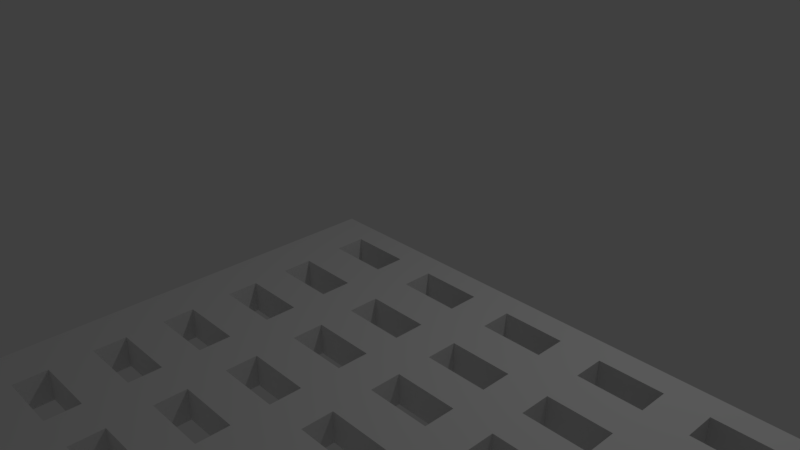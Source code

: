 # Source: James_Metal_Grate.blend  (saved by Blender 2.78.0; exported with 4.5.12 LTS)
import bpy
from mathutils import Matrix  # noqa: F401  (used for matrix-valued properties, if any)

bpy.ops.wm.read_factory_settings(use_empty=True)
scene = bpy.context.scene
scene.name = 'Scene'

# ---- collections
col_collection_1 = bpy.data.collections.new('Collection 1'); scene.collection.children.link(col_collection_1)

# ---- materials (node trees are filled in below, after node groups)
mat_material = bpy.data.materials.new('Material')
mat_material.alpha_threshold = 0.0
mat_material.use_transparent_shadow = False
mat_material.roughness = 0.5

# ---- material node trees

# ---- world
world_world = bpy.data.worlds.new('World'); scene.world = world_world
world_world.color = (0.05088, 0.05088, 0.05088)
world_world.use_sun_shadow = False
world_world.sun_shadow_jitter_overblur = 0.0
world_world.cycles.sampling_method = 'MANUAL'

# ---- cameras
cam_camera = bpy.data.cameras.new('Camera')
cam_camera.clip_end = 100.0
cam_camera.lens = 35.0
cam_camera.sensor_width = 32.0
cam_camera.sensor_height = 18.0
cam_camera.ortho_scale = 7.314
cam_camera.dof.focus_distance = 0.0
cam_camera.dof.aperture_fstop = 128.0

# ---- lights
light_lamp = bpy.data.lights.new('Lamp', 'POINT')
light_lamp.transmission_factor = 0.0
light_lamp.cutoff_distance = 30.0
light_lamp.energy = 100.0
light_lamp.shadow_buffer_clip_start = 1.001
light_lamp.shadow_soft_size = 0.1
light_lamp.shadow_maximum_resolution = 0.006
light_lamp.use_absolute_resolution = True

# ---- meshes
me_brick_mold_63_4x55_3x3mm_high_quality_infill_soild__1 = bpy.data.meshes.new('Brick MOLD 63.4x55.3x3mm High Quality infill soild (1)')
me_brick_mold_63_4x55_3x3mm_high_quality_infill_soild__1.from_pydata([(-56.09, 51.33, 3.0), (-52.6, 45.1, 3.0), (-52.6, 48.1, 3.0), (-46.6, 48.1, 3.0), (-42.68, 51.33, 3.0), (-46.6, 45.1, 3.0), (-42.68, 48.1, 3.0), (-36.68, 48.1, 3.0), (-32.76, 48.1, 3.0), (-24.37, 51.33, 3.0), (-56.09, 51.33, 1.5), (-3.0, 51.33, 3.0), (7.344, 51.33, 3.0), (7.344, 51.33, 0.0), (-24.37, 51.33, 0.0), (-56.09, 51.33, 0.0), (-56.09, 23.69, 0.0), (-56.09, -3.963, 1.5), (-56.09, -3.963, 0.0), (7.344, -3.963, 3.0), (3.0, -3.963, 3.0), (-3.0, -1.5, 3.0), (3.0, -1.5, 3.0), (3.0, -1.5, 0.0), (-3.0, -1.5, 0.0), (-6.92, -1.5, 0.0), (3.0, -3.963, 0.0), (-16.84, -1.5, 0.0), (-12.92, -1.5, 0.0), (-12.92, -1.5, 3.0), (-6.92, -1.5, 3.0), (-16.84, -1.5, 3.0), (-22.84, -1.5, 3.0), (-26.76, -1.5, 3.0), (-32.76, -1.5, 3.0), (-36.68, -1.5, 3.0), (-56.09, -3.963, 3.0), (-46.6, -1.5, 3.0), (-42.68, -1.5, 3.0), (-42.68, 1.5, 3.0), (-46.6, 1.5, 3.0), (-46.6, 5.33, 3.0), (-42.68, 5.33, 3.0), (-46.6, 8.33, 3.0), (-42.68, 8.33, 3.0), (-46.6, 11.71, 3.0), (-42.68, 11.71, 3.0), (-42.68, 14.71, 3.0), (-42.68, 11.71, 0.0), (-42.68, 14.71, 0.0), (-46.6, 11.71, 0.0), (-46.6, 14.71, 0.0), (-42.68, 18.54, 0.0), (-46.6, 18.54, 0.0), (-46.6, 21.54, 0.0), (-42.68, 21.54, 0.0), (-46.6, 25.06, 0.0), (-42.68, 25.06, 0.0), (-46.6, 28.06, 0.0), (-46.6, 31.89, 0.0), (-42.68, 28.06, 0.0), (-42.68, 28.06, 3.0), (-42.68, 25.06, 3.0), (-46.6, 25.06, 3.0), (-52.6, 25.06, 3.0), (-52.6, 21.54, 3.0), (-46.6, 21.54, 3.0), (-42.68, 21.54, 3.0), (-36.68, 25.06, 3.0), (-36.68, 21.54, 3.0), (-36.68, 21.54, 0.0), (-36.68, 18.54, 3.0), (-32.76, 21.54, 3.0), (-32.76, 18.54, 3.0), (-36.68, 14.71, 3.0), (-42.68, 18.54, 3.0), (-46.6, 14.71, 3.0), (-46.6, 18.54, 3.0), (-52.6, 18.54, 3.0), (-52.6, 14.71, 3.0), (-52.6, 14.71, 0.0), (-52.6, 18.54, 0.0), (-52.6, 21.54, 0.0), (-52.6, 25.06, 0.0), (-52.6, 28.06, 0.0), (-52.6, 28.06, 3.0), (-52.6, 38.27, 3.0), (-52.6, 41.27, 3.0), (-52.6, 38.27, 0.0), (-52.6, 41.27, 0.0), (-52.6, 48.1, 0.0), (-52.6, 34.89, 0.0), (-46.6, 38.27, 0.0), (-46.6, 34.89, 0.0), (-42.68, 38.27, 0.0), (-42.68, 34.89, 0.0), (-42.68, 31.89, 0.0), (-42.68, 34.89, 3.0), (-42.68, 31.89, 3.0), (-46.6, 34.89, 3.0), (-46.6, 31.89, 3.0), (-46.6, 28.06, 3.0), (-52.6, 31.89, 3.0), (-52.6, 31.89, 0.0), (-52.6, 34.89, 3.0), (-46.6, 38.27, 3.0), (-46.6, 41.27, 0.0), (-42.68, 41.27, 0.0), (-42.68, 45.1, 0.0), (-46.6, 45.1, 0.0), (-46.6, 48.1, 0.0), (-42.68, 48.1, 0.0), (-36.68, 48.1, 0.0), (-36.68, 45.1, 3.0), (-36.68, 45.1, 0.0), (-32.76, 48.1, 0.0), (-32.76, 45.1, 0.0), (-36.68, 41.27, 0.0), (-26.76, 45.1, 0.0), (-32.76, 41.27, 0.0), (-26.76, 41.27, 0.0), (-22.84, 46.1, 0.0), (-26.76, 34.89, 0.0), (-26.76, 38.27, 0.0), (-32.76, 38.27, 0.0), (-32.76, 34.89, 0.0), (-32.76, 31.89, 0.0), (-36.68, 34.89, 0.0), (-36.68, 31.89, 0.0), (-36.68, 31.89, 3.0), (-36.68, 34.89, 3.0), (-32.76, 38.27, 3.0), (-36.68, 38.27, 3.0), (-42.68, 38.27, 3.0), (-46.6, 41.27, 3.0), (-42.68, 41.27, 3.0), (-42.68, 45.1, 3.0), (-52.6, 45.1, 0.0), (-36.68, 41.27, 3.0), (-32.76, 45.1, 3.0), (-36.68, 38.27, 0.0), (-32.76, 41.27, 3.0), (-26.76, 41.27, 3.0), (-26.76, 45.1, 3.0), (-25.71, 38.27, 3.0), (-26.76, 38.27, 3.0), (-26.76, 34.89, 3.0), (-26.76, 31.89, 3.0), (-26.76, 28.06, 3.0), (-22.84, 34.89, 3.0), (-26.76, 25.06, 3.0), (-26.76, 25.06, 0.0), (-32.76, 25.06, 3.0), (-24.37, 23.69, 3.0), (-26.76, 21.54, 3.0), (-26.76, 18.54, 3.0), (-22.84, 18.54, 3.0), (-22.84, 21.54, 3.0), (-22.84, 25.06, 3.0), (-22.84, 28.06, 3.0), (-22.84, 25.06, 0.0), (-22.84, 28.06, 0.0), (-22.84, 21.54, 0.0), (-16.84, 21.54, 0.0), (-16.84, 21.54, 3.0), (-16.84, 18.54, 3.0), (-12.92, 21.54, 3.0), (-12.92, 25.06, 3.0), (-16.84, 25.06, 3.0), (-12.92, 28.06, 3.0), (-16.84, 28.06, 3.0), (-6.92, 28.06, 3.0), (-12.92, 31.89, 3.0), (-16.84, 31.89, 3.0), (-16.84, 34.89, 3.0), (-12.92, 34.89, 3.0), (-16.84, 38.27, 3.0), (-12.92, 38.27, 3.0), (-16.84, 41.27, 3.0), (-12.92, 41.27, 3.0), (-12.92, 45.1, 3.0), (-6.92, 41.27, 3.0), (-6.92, 45.1, 3.0), (-3.0, 45.1, 3.0), (-3.0, 48.1, 3.0), (-6.92, 48.1, 3.0), (-6.92, 48.1, 0.0), (-6.92, 45.1, 0.0), (-3.0, 51.33, 0.0), (-16.84, 48.1, 0.0), (-12.92, 48.1, 0.0), (-16.84, 45.1, 0.0), (-12.92, 45.1, 0.0), (-16.84, 41.27, 0.0), (-12.92, 41.27, 0.0), (-12.92, 38.27, 0.0), (-16.84, 38.27, 0.0), (-16.84, 31.89, 0.0), (-12.92, 34.89, 0.0), (-12.92, 31.89, 0.0), (-6.92, 28.06, 0.0), (-12.92, 28.06, 0.0), (-16.84, 25.06, 0.0), (-12.92, 25.06, 0.0), (-11.42, 21.54, 0.0), (-6.92, 25.06, 0.0), (-3.0, 25.06, 0.0), (-3.0, 21.54, 0.0), (-6.92, 21.54, 0.0), (-6.92, 18.54, 0.0), (-3.0, 18.54, 0.0), (-6.92, 14.71, 0.0), (-6.92, 11.71, 0.0), (-3.0, 14.71, 0.0), (-6.92, 8.33, 0.0), (-12.92, 8.33, 0.0), (-12.92, 11.71, 0.0), (-16.84, 8.33, 0.0), (-16.84, 11.71, 0.0), (-16.84, 14.71, 0.0), (-12.92, 14.71, 0.0), (-12.92, 13.96, 3.0), (-12.92, 11.71, 3.0), (-12.92, 14.71, 3.0), (-16.84, 14.71, 3.0), (-16.84, 11.71, 3.0), (-22.84, 14.71, 0.0), (-22.84, 18.54, 0.0), (-16.84, 18.54, 0.0), (-12.92, 18.54, 0.0), (-12.92, 21.54, 0.0), (-6.92, 21.54, 3.0), (-3.0, 21.54, 3.0), (3.0, 21.54, 3.0), (-6.92, 25.06, 3.0), (-3.0, 25.06, 3.0), (-3.0, 28.06, 3.0), (-6.92, 31.89, 3.0), (3.0, 28.06, 3.0), (-3.0, 31.89, 3.0), (-6.92, 34.89, 3.0), (-3.0, 34.89, 3.0), (-3.0, 38.27, 3.0), (-3.0, 41.27, 3.0), (-6.92, 38.27, 3.0), (-6.92, 38.27, 0.0), (-6.92, 41.27, 0.0), (-6.92, 34.89, 0.0), (-6.92, 31.89, 0.0), (-3.0, 28.06, 0.0), (-3.0, 31.89, 0.0), (3.0, 28.06, 0.0), (3.0, 25.06, 3.0), (7.344, 23.69, 3.0), (3.0, 31.89, 3.0), (3.0, 34.89, 3.0), (3.0, 34.89, 0.0), (3.0, 31.89, 0.0), (7.344, 23.69, 0.0), (3.0, 38.27, 0.0), (3.0, 41.27, 0.0), (3.0, 45.1, 0.0), (3.0, 48.1, 0.0), (-3.0, 48.1, 0.0), (3.0, 48.1, 3.0), (-3.0, 45.1, 0.0), (-3.0, 41.27, 0.0), (-3.0, 38.27, 0.0), (-3.0, 34.89, 0.0), (3.0, 41.27, 3.0), (3.0, 45.1, 3.0), (3.0, 38.27, 3.0), (7.344, -3.963, 1.5), (7.344, -3.963, 0.0), (-24.37, -3.963, 0.0), (3.0, 1.5, 3.0), (3.0, 5.33, 3.0), (-3.0, 5.33, 3.0), (-6.92, 5.33, 3.0), (-3.0, 1.5, 3.0), (-12.92, 5.33, 3.0), (-12.92, 1.5, 3.0), (-6.92, 1.5, 3.0), (-6.92, 1.5, 0.0), (-12.92, 1.5, 0.0), (-16.84, 5.33, 0.0), (-12.92, 5.33, 0.0), (-12.92, 8.33, 3.0), (-16.84, 8.33, 3.0), (-16.84, 5.33, 3.0), (-22.84, 5.33, 3.0), (-16.84, 1.5, 3.0), (-16.84, 1.5, 0.0), (-18.34, -1.5, 3.0), (-22.84, -1.5, 0.0), (-26.76, -1.5, 0.0), (-32.76, -1.5, 0.0), (-32.76, 1.5, 3.0), (-32.76, 1.5, 0.0), (-36.68, 1.5, 0.0), (-36.68, 5.33, 0.0), (-32.76, 5.33, 0.0), (-26.76, 1.5, 0.0), (-26.76, 1.5, 3.0), (-26.76, 5.33, 3.0), (-32.76, 5.33, 3.0), (-36.68, 1.5, 3.0), (-36.68, 5.33, 3.0), (-42.68, 5.33, 0.0), (-42.68, 1.5, 0.0), (-46.6, 1.5, 0.0), (-42.68, -1.5, 0.0), (-46.6, -1.5, 0.0), (-52.6, -1.5, 0.0), (-52.6, -1.5, 3.0), (-52.6, 1.5, 3.0), (-51.54, 5.33, 3.0), (-52.6, 5.33, 3.0), (-56.09, -1.5, 3.0), (-56.09, 23.69, 3.0), (-52.6, 11.71, 3.0), (-52.6, 8.33, 3.0), (-52.6, 11.71, 0.0), (-52.6, 8.33, 0.0), (-52.6, 5.33, 0.0), (-46.6, 8.33, 0.0), (-46.6, 5.33, 0.0), (-42.68, 8.33, 0.0), (-52.6, 1.5, 0.0), (-36.68, 8.33, 3.0), (-36.68, 8.33, 0.0), (-36.68, 11.71, 0.0), (-32.76, 8.33, 0.0), (-32.76, 14.71, 0.0), (-32.76, 11.71, 0.0), (-26.76, 11.71, 0.0), (-26.76, 8.33, 0.0), (-22.84, 5.33, 0.0), (-22.84, 11.71, 0.0), (-22.84, 8.33, 0.0), (-22.84, 8.33, 3.0), (-22.84, 1.5, 3.0), (-22.84, 11.71, 3.0), (-22.84, 14.71, 3.0), (-12.92, 18.54, 3.0), (-6.92, 14.71, 3.0), (-6.92, 18.54, 3.0), (-3.0, 18.54, 3.0), (3.0, 18.54, 0.0), (3.0, 14.71, 0.0), (3.0, 21.54, 0.0), (3.0, 18.54, 3.0), (3.0, 14.71, 3.0), (3.0, 11.71, 3.0), (3.0, 8.33, 3.0), (-3.0, 11.71, 3.0), (-3.0, 8.33, 3.0), (-6.92, 11.71, 3.0), (-3.0, 14.71, 3.0), (-3.0, 11.71, 0.0), (3.0, 11.71, 0.0), (-3.0, 8.33, 0.0), (3.0, 8.33, 0.0), (3.0, 5.33, 0.0), (3.0, 1.5, 0.0), (-3.0, 5.33, 0.0), (-3.0, 1.5, 0.0), (-6.92, 5.33, 0.0), (-6.92, 8.33, 3.0), (-8.419, 11.71, 3.0), (3.0, 25.06, 0.0), (-21.34, 5.33, 0.0), (-22.84, 1.5, 0.0), (-26.76, 21.54, 0.0), (-26.76, 18.54, 0.0), (-32.76, 18.54, 0.0), (-36.68, 14.71, 0.0), (-36.68, 11.71, 3.0), (-32.76, 14.71, 3.0), (-26.76, 14.71, 3.0), (-26.76, 11.71, 3.0), (-26.76, 14.71, 0.0), (-32.76, 11.71, 3.0), (-26.76, 8.33, 3.0), (-26.76, 5.33, 0.0), (-32.76, 8.33, 3.0), (-32.76, 20.79, 3.0), (-32.76, 21.54, 0.0), (-36.68, 18.54, 0.0), (-32.76, 25.06, 0.0), (-22.84, 34.89, 0.0), (-22.84, 31.89, 0.0), (-16.84, 28.06, 0.0), (-22.84, 31.89, 3.0), (-22.84, 38.27, 3.0), (-16.84, 34.89, 0.0), (-22.84, 38.27, 0.0), (-22.84, 41.27, 3.0), (-22.84, 45.1, 3.0), (-16.84, 45.1, 3.0), (-22.84, 45.1, 0.0), (-22.84, 41.27, 0.0), (-22.84, 48.1, 3.0), (-22.84, 48.1, 0.0), (-26.76, 48.1, 0.0), (-26.76, 48.1, 3.0), (-16.84, 48.1, 3.0), (-12.92, 48.1, 3.0), (-26.76, 31.89, 0.0), (-26.76, 28.06, 0.0), (-32.76, 31.89, 3.0), (-32.76, 34.89, 3.0), (-32.76, 28.06, 3.0), (-32.76, 28.06, 0.0), (-36.68, 28.06, 0.0), (-36.68, 25.06, 0.0), (-36.68, 28.06, 3.0), (-36.68, -1.5, 0.0)], [], [(0, 1, 2), (0, 2, 3), (4, 0, 3), (3, 5, 4), (5, 6, 4), (6, 7, 4), (7, 8, 4), (4, 8, 9), (10, 4, 9), (10, 9, 11), (10, 11, 12), (12, 13, 10), (13, 14, 10), (10, 14, 15), (10, 15, 16), (17, 10, 16), (17, 16, 18), (18, 19, 17), (20, 17, 19), (21, 20, 19), (19, 22, 21), (22, 23, 21), (24, 21, 23), (25, 24, 23), (23, 26, 25), (25, 26, 27), (25, 27, 28), (28, 29, 25), (30, 25, 29), (30, 29, 31), (31, 20, 30), (31, 32, 20), (32, 33, 20), (33, 34, 20), (20, 34, 35), (20, 35, 36), (37, 36, 35), (35, 38, 37), (38, 39, 37), (40, 37, 39), (41, 40, 39), (39, 42, 41), (43, 41, 42), (42, 44, 43), (45, 43, 44), (44, 46, 45), (47, 45, 46), (46, 48, 47), (49, 47, 48), (49, 48, 50), (50, 51, 49), (52, 49, 51), (51, 53, 52), (53, 54, 52), (55, 52, 54), (54, 56, 55), (57, 55, 56), (56, 58, 57), (58, 59, 57), (59, 60, 57), (60, 61, 57), (62, 57, 61), (62, 61, 63), (63, 64, 62), (64, 65, 62), (62, 65, 66), (62, 66, 67), (62, 67, 68), (69, 68, 67), (67, 55, 69), (70, 69, 55), (69, 70, 71), (72, 69, 71), (73, 72, 71), (74, 73, 71), (71, 75, 74), (47, 74, 75), (47, 75, 76), (76, 75, 77), (77, 78, 76), (76, 78, 79), (79, 80, 76), (51, 76, 80), (51, 80, 81), (81, 80, 16), (82, 81, 16), (16, 56, 82), (83, 56, 16), (84, 83, 16), (84, 85, 83), (64, 83, 85), (85, 86, 64), (0, 64, 86), (0, 86, 87), (86, 88, 87), (89, 87, 88), (90, 89, 88), (15, 90, 88), (91, 15, 88), (88, 92, 91), (93, 91, 92), (93, 92, 94), (59, 93, 94), (59, 94, 95), (59, 95, 96), (95, 97, 96), (98, 96, 97), (98, 97, 99), (99, 100, 98), (61, 98, 100), (100, 101, 61), (100, 102, 101), (102, 85, 101), (100, 59, 102), (103, 102, 59), (102, 103, 104), (102, 104, 86), (105, 86, 104), (104, 99, 105), (104, 91, 99), (105, 92, 86), (92, 105, 106), (92, 106, 107), (108, 107, 106), (106, 109, 108), (109, 110, 108), (111, 108, 110), (110, 15, 111), (111, 15, 112), (112, 7, 111), (7, 112, 113), (114, 113, 112), (114, 112, 115), (115, 116, 114), (117, 114, 116), (116, 118, 117), (119, 117, 118), (120, 119, 118), (118, 121, 120), (120, 121, 122), (123, 120, 122), (124, 123, 122), (122, 125, 124), (125, 126, 124), (127, 124, 126), (126, 128, 127), (128, 129, 127), (130, 127, 129), (130, 129, 131), (131, 132, 130), (132, 133, 130), (133, 105, 130), (105, 97, 130), (134, 105, 133), (133, 135, 134), (87, 134, 135), (87, 135, 136), (87, 136, 5), (5, 1, 87), (5, 109, 1), (137, 1, 109), (137, 109, 89), (135, 138, 136), (113, 136, 138), (138, 139, 113), (113, 139, 8), (139, 116, 8), (138, 132, 139), (138, 117, 132), (140, 132, 117), (117, 138, 107), (135, 107, 138), (107, 135, 94), (133, 94, 135), (94, 133, 140), (140, 124, 94), (124, 140, 119), (119, 141, 124), (131, 124, 141), (139, 131, 141), (141, 142, 139), (143, 139, 142), (144, 143, 142), (142, 145, 144), (144, 145, 146), (146, 147, 144), (144, 147, 148), (149, 144, 148), (150, 149, 148), (148, 151, 150), (150, 151, 152), (72, 150, 152), (150, 72, 153), (72, 154, 153), (154, 155, 153), (155, 156, 153), (153, 156, 157), (157, 158, 153), (159, 153, 158), (158, 160, 159), (161, 159, 160), (162, 161, 160), (160, 163, 162), (163, 164, 162), (157, 162, 164), (164, 163, 165), (164, 165, 166), (166, 167, 164), (168, 164, 167), (167, 169, 168), (170, 168, 169), (170, 169, 171), (171, 172, 170), (173, 170, 172), (174, 173, 172), (172, 175, 174), (176, 174, 175), (175, 177, 176), (178, 176, 177), (177, 179, 178), (180, 178, 179), (180, 179, 181), (182, 180, 181), (181, 183, 182), (183, 184, 182), (182, 184, 185), (185, 186, 182), (187, 182, 186), (188, 187, 186), (189, 188, 186), (189, 186, 190), (191, 189, 190), (190, 192, 191), (193, 191, 192), (192, 194, 193), (193, 194, 195), (196, 193, 195), (197, 196, 195), (195, 198, 197), (197, 198, 199), (199, 200, 197), (200, 201, 197), (202, 197, 201), (201, 203, 202), (160, 202, 203), (203, 204, 160), (204, 203, 205), (204, 205, 206), (206, 207, 204), (208, 204, 207), (209, 208, 207), (207, 210, 209), (211, 209, 210), (212, 211, 210), (212, 210, 213), (212, 213, 214), (212, 214, 215), (216, 212, 215), (216, 215, 217), (217, 218, 216), (218, 219, 216), (219, 220, 216), (220, 221, 216), (222, 216, 221), (222, 221, 223), (222, 223, 224), (225, 222, 224), (224, 219, 225), (219, 224, 226), (219, 226, 227), (227, 228, 219), (219, 228, 209), (229, 209, 228), (228, 163, 229), (230, 229, 163), (163, 204, 230), (204, 231, 230), (166, 230, 231), (166, 231, 232), (232, 233, 166), (234, 166, 233), (233, 235, 234), (235, 236, 234), (171, 234, 236), (171, 236, 237), (236, 238, 237), (238, 239, 237), (240, 237, 239), (239, 241, 240), (240, 241, 242), (242, 243, 240), (243, 244, 240), (244, 177, 240), (244, 245, 177), (195, 177, 245), (245, 244, 246), (246, 247, 245), (247, 198, 245), (247, 175, 198), (175, 247, 240), (248, 240, 247), (249, 248, 247), (249, 247, 250), (250, 251, 249), (251, 238, 249), (238, 251, 252), (238, 252, 253), (253, 12, 238), (12, 254, 238), (12, 255, 254), (255, 256, 254), (257, 254, 256), (258, 257, 256), (258, 256, 259), (258, 259, 260), (258, 260, 261), (258, 261, 262), (13, 258, 262), (262, 263, 13), (188, 13, 263), (262, 264, 263), (184, 263, 264), (263, 184, 265), (187, 263, 265), (194, 187, 265), (246, 194, 265), (265, 266, 246), (250, 246, 266), (266, 267, 250), (250, 267, 268), (268, 241, 250), (241, 268, 255), (256, 268, 267), (266, 243, 267), (243, 266, 269), (243, 269, 183), (270, 183, 269), (12, 270, 269), (12, 269, 271), (269, 260, 271), (264, 270, 12), (270, 265, 183), (265, 270, 261), (260, 269, 266), (266, 265, 261), (246, 181, 194), (264, 262, 270), (258, 13, 272), (273, 258, 272), (272, 26, 273), (272, 274, 26), (274, 272, 19), (19, 272, 253), (19, 253, 275), (253, 276, 275), (276, 277, 275), (277, 278, 275), (279, 275, 278), (279, 278, 280), (280, 281, 279), (281, 282, 279), (279, 282, 21), (282, 30, 21), (282, 283, 30), (283, 282, 284), (283, 284, 285), (286, 283, 285), (215, 286, 285), (215, 287, 286), (280, 286, 287), (280, 287, 288), (288, 289, 280), (288, 285, 289), (289, 285, 290), (289, 290, 291), (291, 31, 289), (289, 31, 281), (291, 292, 31), (27, 31, 292), (31, 27, 293), (293, 27, 32), (294, 32, 27), (274, 294, 27), (295, 294, 274), (274, 296, 295), (296, 34, 295), (34, 296, 297), (298, 297, 296), (298, 296, 299), (299, 300, 298), (300, 301, 298), (298, 301, 302), (302, 303, 298), (303, 302, 33), (303, 33, 304), (304, 305, 303), (305, 297, 303), (306, 297, 305), (306, 305, 307), (306, 307, 42), (307, 300, 42), (308, 42, 300), (309, 308, 300), (310, 308, 309), (309, 311, 310), (312, 310, 311), (311, 18, 312), (18, 313, 312), (313, 314, 312), (37, 312, 314), (314, 313, 315), (36, 314, 315), (36, 315, 316), (316, 317, 36), (318, 36, 317), (318, 317, 319), (17, 318, 319), (17, 319, 0), (320, 319, 317), (317, 321, 320), (45, 320, 321), (45, 50, 320), (322, 320, 50), (322, 50, 323), (324, 322, 323), (323, 321, 324), (321, 323, 43), (325, 43, 323), (326, 43, 325), (326, 325, 327), (327, 308, 326), (326, 308, 328), (324, 326, 328), (313, 324, 328), (324, 317, 326), (41, 326, 317), (327, 44, 308), (44, 327, 329), (330, 329, 327), (330, 327, 331), (330, 331, 301), (332, 301, 331), (332, 331, 333), (333, 334, 332), (334, 335, 332), (336, 332, 335), (337, 336, 335), (335, 338, 337), (337, 338, 339), (339, 340, 337), (290, 337, 340), (290, 340, 32), (32, 341, 290), (340, 342, 32), (225, 342, 340), (340, 288, 225), (225, 218, 342), (338, 342, 218), (342, 338, 343), (156, 342, 343), (156, 343, 223), (223, 165, 156), (165, 228, 156), (223, 344, 165), (223, 345, 344), (346, 344, 345), (345, 347, 346), (347, 232, 346), (347, 210, 232), (210, 347, 348), (210, 348, 349), (273, 349, 348), (273, 348, 350), (348, 351, 350), (233, 350, 351), (233, 351, 253), (253, 351, 352), (253, 352, 353), (253, 353, 354), (353, 355, 354), (356, 354, 355), (357, 356, 355), (355, 358, 357), (357, 358, 347), (358, 352, 347), (358, 213, 352), (349, 352, 213), (213, 358, 359), (355, 359, 358), (359, 355, 360), (361, 359, 360), (361, 360, 362), (362, 354, 361), (354, 362, 276), (363, 276, 362), (273, 363, 362), (273, 364, 363), (365, 363, 364), (364, 366, 365), (367, 365, 366), (283, 367, 366), (366, 24, 283), (366, 279, 24), (365, 367, 214), (214, 361, 365), (361, 356, 365), (277, 365, 356), (367, 278, 214), (368, 214, 278), (364, 275, 366), (275, 364, 22), (365, 277, 363), (273, 23, 364), (273, 362, 360), (359, 361, 214), (357, 277, 356), (357, 368, 277), (357, 222, 368), (287, 368, 222), (357, 369, 222), (357, 212, 369), (356, 361, 354), (353, 360, 355), (360, 353, 349), (352, 349, 353), (351, 347, 352), (350, 233, 207), (370, 350, 207), (350, 370, 258), (258, 370, 251), (273, 360, 349), (351, 348, 347), (345, 357, 347), (345, 211, 357), (211, 345, 220), (346, 209, 344), (223, 220, 345), (226, 343, 338), (337, 290, 371), (372, 337, 371), (371, 285, 372), (292, 372, 285), (292, 285, 28), (337, 372, 294), (372, 341, 294), (341, 372, 291), (340, 339, 288), (217, 288, 339), (338, 218, 339), (338, 335, 162), (338, 162, 227), (162, 156, 227), (335, 373, 162), (335, 374, 373), (374, 155, 373), (375, 155, 374), (375, 374, 376), (376, 49, 375), (376, 74, 49), (74, 376, 377), (331, 377, 376), (377, 331, 46), (377, 46, 329), (329, 307, 377), (377, 307, 378), (378, 73, 377), (73, 378, 379), (155, 73, 379), (379, 380, 155), (380, 33, 155), (33, 342, 155), (379, 381, 380), (335, 380, 381), (380, 335, 382), (380, 382, 383), (383, 304, 380), (383, 336, 304), (384, 304, 336), (384, 336, 295), (302, 384, 295), (385, 383, 382), (307, 385, 382), (385, 332, 383), (381, 379, 333), (381, 333, 374), (378, 333, 379), (378, 307, 382), (382, 334, 378), (333, 376, 374), (155, 375, 73), (73, 375, 386), (387, 386, 375), (375, 388, 387), (388, 70, 387), (70, 373, 387), (373, 154, 387), (70, 389, 373), (389, 151, 373), (151, 390, 373), (390, 161, 373), (161, 390, 391), (392, 161, 391), (391, 197, 392), (392, 170, 161), (390, 149, 391), (393, 391, 149), (393, 149, 159), (173, 393, 159), (173, 197, 393), (391, 393, 197), (149, 390, 174), (149, 174, 394), (395, 174, 390), (395, 390, 396), (396, 196, 395), (396, 176, 196), (176, 396, 394), (394, 396, 397), (398, 394, 397), (398, 397, 178), (178, 399, 398), (399, 191, 398), (400, 398, 191), (400, 191, 401), (121, 400, 401), (396, 121, 401), (121, 402, 400), (403, 402, 121), (14, 403, 121), (404, 14, 121), (404, 115, 14), (404, 405, 115), (8, 115, 405), (118, 405, 404), (405, 118, 143), (9, 405, 143), (14, 188, 403), (402, 403, 406), (11, 402, 406), (407, 11, 406), (406, 399, 407), (399, 180, 407), (180, 192, 407), (192, 180, 187), (185, 11, 407), (407, 190, 185), (264, 11, 185), (189, 406, 403), (398, 400, 402), (9, 398, 402), (144, 398, 9), (406, 191, 399), (397, 401, 178), (193, 178, 401), (398, 144, 394), (401, 397, 396), (396, 390, 121), (197, 174, 395), (390, 151, 408), (408, 122, 390), (408, 147, 122), (126, 147, 408), (126, 408, 409), (147, 126, 410), (410, 126, 411), (129, 410, 411), (410, 129, 412), (412, 148, 410), (412, 409, 148), (409, 412, 413), (409, 413, 128), (96, 128, 413), (414, 96, 413), (413, 389, 414), (415, 414, 389), (415, 68, 414), (416, 414, 68), (416, 68, 152), (129, 416, 152), (61, 416, 129), (414, 416, 60), (57, 68, 415), (57, 415, 70), (413, 152, 389), (60, 96, 414), (152, 413, 412), (152, 412, 129), (151, 409, 408), (70, 415, 389), (388, 375, 52), (52, 75, 388), (75, 52, 67), (386, 387, 72), (381, 374, 335), (336, 337, 294), (336, 383, 332), (334, 382, 335), (333, 378, 334), (376, 333, 331), (332, 385, 301), (305, 301, 385), (301, 305, 384), (48, 331, 327), (329, 330, 307), (48, 327, 325), (324, 16, 322), (325, 323, 50), (320, 322, 79), (317, 324, 321), (319, 320, 79), (17, 36, 318), (316, 41, 317), (315, 40, 316), (315, 328, 40), (310, 40, 328), (328, 315, 313), (313, 18, 324), (311, 417, 18), (18, 417, 274), (311, 38, 417), (312, 37, 310), (309, 39, 311), (39, 309, 306), (299, 306, 309), (306, 299, 35), (417, 35, 299), (310, 328, 308), (300, 307, 330), (307, 305, 385), (306, 35, 297), (304, 384, 305), (304, 33, 380), (295, 33, 302), (301, 384, 302), (301, 300, 330), (299, 309, 300), (296, 417, 299), (297, 298, 303), (417, 296, 274), (294, 295, 336), (32, 294, 341), (292, 291, 372), (341, 291, 290), (371, 290, 285), (285, 288, 217), (225, 288, 287), (286, 280, 367), (287, 215, 368), (283, 286, 367), (284, 28, 285), (284, 281, 28), (281, 284, 282), (281, 280, 289), (278, 367, 280), (279, 366, 275), (368, 278, 277), (276, 363, 277), (253, 354, 276), (258, 273, 350), (261, 270, 262), (260, 266, 261), (259, 271, 260), (271, 259, 242), (271, 242, 255), (267, 242, 259), (267, 259, 256), (251, 257, 258), (250, 254, 257), (254, 250, 239), (256, 255, 268), (12, 271, 255), (12, 253, 272), (252, 233, 253), (370, 252, 251), (252, 370, 235), (206, 235, 370), (250, 257, 251), (200, 248, 249), (249, 206, 200), (249, 236, 206), (250, 247, 246), (181, 246, 244), (243, 183, 244), (242, 267, 243), (241, 255, 242), (239, 250, 241), (240, 248, 237), (237, 248, 172), (199, 172, 248), (254, 239, 238), (236, 249, 238), (171, 200, 234), (205, 234, 200), (234, 205, 167), (235, 206, 236), (233, 252, 235), (232, 207, 233), (231, 346, 232), (231, 208, 346), (344, 230, 166), (230, 344, 229), (229, 344, 209), (227, 156, 228), (338, 227, 226), (343, 226, 224), (287, 222, 225), (343, 224, 223), (369, 216, 222), (221, 220, 223), (219, 209, 220), (218, 225, 219), (217, 339, 218), (285, 217, 215), (216, 369, 212), (214, 368, 215), (214, 213, 359), (349, 213, 210), (212, 357, 211), (211, 220, 209), (207, 232, 210), (209, 346, 208), (208, 231, 204), (207, 206, 370), (205, 200, 206), (203, 167, 205), (201, 169, 203), (202, 392, 197), (202, 168, 392), (168, 202, 158), (200, 171, 201), (200, 199, 248), (198, 175, 199), (195, 245, 198), (197, 395, 196), (196, 176, 193), (194, 179, 195), (192, 187, 194), (193, 401, 191), (190, 407, 192), (191, 406, 189), (189, 403, 188), (187, 188, 263), (186, 185, 190), (184, 264, 185), (183, 265, 184), (181, 244, 183), (182, 187, 180), (179, 194, 181), (180, 399, 178), (177, 195, 179), (178, 193, 176), (177, 175, 240), (176, 394, 174), (172, 199, 175), (174, 197, 173), (159, 170, 173), (172, 171, 237), (169, 201, 171), (170, 392, 168), (167, 203, 169), (168, 158, 164), (167, 166, 234), (344, 166, 165), (228, 165, 163), (163, 160, 204), (161, 162, 373), (159, 161, 170), (160, 158, 202), (159, 149, 153), (158, 157, 164), (156, 162, 157), (156, 155, 342), (154, 373, 155), (72, 387, 154), (389, 152, 151), (151, 148, 409), (149, 150, 153), (394, 144, 149), (147, 410, 148), (146, 122, 147), (145, 131, 146), (411, 146, 131), (411, 125, 146), (145, 123, 131), (142, 120, 145), (143, 144, 9), (143, 118, 139), (124, 131, 123), (141, 119, 142), (132, 140, 133), (131, 139, 132), (129, 411, 131), (127, 130, 95), (129, 128, 98), (128, 126, 409), (127, 95, 124), (125, 411, 126), (122, 146, 125), (123, 145, 120), (390, 122, 121), (121, 118, 404), (120, 142, 119), (117, 119, 140), (116, 139, 118), (117, 107, 114), (115, 8, 116), (115, 112, 14), (113, 114, 136), (108, 136, 114), (136, 108, 6), (111, 6, 108), (109, 5, 110), (106, 89, 109), (106, 134, 89), (107, 108, 114), (134, 106, 105), (91, 104, 103), (91, 103, 84), (58, 84, 103), (58, 101, 84), (101, 58, 63), (98, 61, 129), (99, 59, 100), (59, 99, 93), (105, 99, 97), (96, 98, 128), (97, 95, 130), (94, 124, 95), (107, 94, 92), (93, 99, 91), (15, 91, 84), (110, 90, 15), (110, 3, 90), (137, 89, 90), (90, 2, 137), (87, 89, 134), (88, 86, 92), (64, 0, 319), (86, 85, 102), (85, 84, 101), (83, 64, 56), (82, 65, 81), (78, 81, 65), (78, 65, 319), (81, 78, 53), (16, 80, 322), (76, 51, 45), (80, 79, 322), (319, 79, 78), (77, 53, 78), (75, 67, 77), (71, 388, 75), (74, 377, 73), (73, 386, 72), (152, 69, 72), (388, 71, 70), (69, 152, 68), (66, 77, 67), (66, 54, 77), (54, 66, 82), (65, 82, 66), (64, 319, 65), (63, 56, 64), (101, 63, 61), (68, 57, 62), (61, 60, 416), (96, 60, 59), (103, 59, 58), (56, 63, 58), (55, 57, 70), (54, 82, 56), (55, 67, 52), (53, 77, 54), (81, 53, 51), (49, 52, 375), (50, 45, 51), (325, 50, 48), (47, 49, 74), (48, 46, 331), (45, 47, 76), (46, 44, 329), (321, 43, 45), (42, 308, 44), (43, 326, 41), (42, 39, 306), (41, 316, 40), (40, 310, 37), (38, 311, 39), (35, 417, 38), (37, 314, 36), (34, 297, 35), (33, 295, 34), (33, 32, 342), (31, 293, 32), (29, 281, 31), (25, 30, 283), (29, 28, 281), (27, 292, 28), (26, 274, 27), (26, 23, 273), (24, 25, 283), (21, 24, 279), (23, 22, 364), (275, 22, 19), (20, 21, 30), (17, 20, 36), (19, 18, 274), (16, 324, 18), (0, 10, 17), (15, 84, 16), (15, 14, 112), (13, 188, 14), (12, 272, 13), (11, 264, 12), (402, 11, 9), (8, 405, 9), (8, 7, 113), (6, 111, 7), (136, 6, 5), (3, 110, 5), (10, 0, 4), (2, 90, 3), (1, 137, 2), (0, 87, 1)])
_uv = me_brick_mold_63_4x55_3x3mm_high_quality_infill_soild__1.uv_layers.new(name='UVMap')
_uv.uv.foreach_set('vector', [0.0, 0.0, 1.0, 0.0, 1.0, 1.0, 0.0, 0.0, 1.0, 0.0, 1.0, 1.0, 0.0, 0.0, 1.0, 0.0, 1.0, 1.0, 0.0, 0.0, 1.0, 0.0, 1.0, 1.0, 0.0, 0.0, 1.0, 0.0, 1.0, 1.0, 0.0, 0.0, 1.0, 0.0, 1.0, 1.0, 0.0, 0.0, 1.0, 0.0, 1.0, 1.0, 0.0, 0.0, 1.0, 0.0, 1.0, 1.0, 0.0, 0.0, 1.0, 0.0, 1.0, 1.0, 0.0, 0.0, 1.0, 0.0, 1.0, 1.0, 0.0, 0.0, 1.0, 0.0, 1.0, 1.0, 0.0, 0.0, 1.0, 0.0, 1.0, 1.0, 0.0, 0.0, 1.0, 0.0, 1.0, 1.0, 0.0, 0.0, 1.0, 0.0, 1.0, 1.0, 0.0, 0.0, 1.0, 0.0, 1.0, 1.0, 0.0, 0.0, 1.0, 0.0, 1.0, 1.0, 0.0, 0.0, 1.0, 0.0, 1.0, 1.0, 0.0, 0.0, 1.0, 0.0, 1.0, 1.0, 0.0, 0.0, 1.0, 0.0, 1.0, 1.0, 0.0, 0.0, 1.0, 0.0, 1.0, 1.0, 0.0, 0.0, 1.0, 0.0, 1.0, 1.0, 0.0, 0.0, 1.0, 0.0, 1.0, 1.0, 0.0, 0.0, 1.0, 0.0, 1.0, 1.0, 0.0, 0.0, 1.0, 0.0, 1.0, 1.0, 0.0, 0.0, 1.0, 0.0, 1.0, 1.0, 0.0, 0.0, 1.0, 0.0, 1.0, 1.0, 0.0, 0.0, 1.0, 0.0, 1.0, 1.0, 0.0, 0.0, 1.0, 0.0, 1.0, 1.0, 0.0, 0.0, 1.0, 0.0, 1.0, 1.0, 0.0, 0.0, 1.0, 0.0, 1.0, 1.0, 0.0, 0.0, 1.0, 0.0, 1.0, 1.0, 0.0, 0.0, 1.0, 0.0, 1.0, 1.0, 0.0, 0.0, 1.0, 0.0, 1.0, 1.0, 0.0, 0.0, 1.0, 0.0, 1.0, 1.0, 0.0, 0.0, 1.0, 0.0, 1.0, 1.0, 0.0, 0.0, 1.0, 0.0, 1.0, 1.0, 0.0, 0.0, 1.0, 0.0, 1.0, 1.0, 0.0, 0.0, 1.0, 0.0, 1.0, 1.0, 0.0, 0.0, 1.0, 0.0, 1.0, 1.0, 0.0, 0.0, 1.0, 0.0, 1.0, 1.0, 0.0, 0.0, 1.0, 0.0, 1.0, 1.0, 0.0, 0.0, 1.0, 0.0, 1.0, 1.0, 0.0, 0.0, 1.0, 0.0, 1.0, 1.0, 0.0, 0.0, 1.0, 0.0, 1.0, 1.0, 0.0, 0.0, 1.0, 0.0, 1.0, 1.0, 0.0, 0.0, 1.0, 0.0, 1.0, 1.0, 0.0, 0.0, 1.0, 0.0, 1.0, 1.0, 0.0, 0.0, 1.0, 0.0, 1.0, 1.0, 0.0, 0.0, 1.0, 0.0, 1.0, 1.0, 0.0, 0.0, 1.0, 0.0, 1.0, 1.0, 0.0, 0.0, 1.0, 0.0, 1.0, 1.0, 0.0, 0.0, 1.0, 0.0, 1.0, 1.0, 0.0, 0.0, 1.0, 0.0, 1.0, 1.0, 0.0, 0.0, 1.0, 0.0, 1.0, 1.0, 0.0, 0.0, 1.0, 0.0, 1.0, 1.0, 0.0, 0.0, 1.0, 0.0, 1.0, 1.0, 0.0, 0.0, 1.0, 0.0, 1.0, 1.0, 0.0, 0.0, 1.0, 0.0, 1.0, 1.0, 0.0, 0.0, 1.0, 0.0, 1.0, 1.0, 0.0, 0.0, 1.0, 0.0, 1.0, 1.0, 0.0, 0.0, 1.0, 0.0, 1.0, 1.0, 0.0, 0.0, 1.0, 0.0, 1.0, 1.0, 0.0, 0.0, 1.0, 0.0, 1.0, 1.0, 0.0, 0.0, 1.0, 0.0, 1.0, 1.0, 0.0, 0.0, 1.0, 0.0, 1.0, 1.0, 0.0, 0.0, 1.0, 0.0, 1.0, 1.0, 0.0, 0.0, 1.0, 0.0, 1.0, 1.0, 0.0, 0.0, 1.0, 0.0, 1.0, 1.0, 0.0, 0.0, 1.0, 0.0, 1.0, 1.0, 0.0, 0.0, 1.0, 0.0, 1.0, 1.0, 0.0, 0.0, 1.0, 0.0, 1.0, 1.0, 0.0, 0.0, 1.0, 0.0, 1.0, 1.0, 0.0, 0.0, 1.0, 0.0, 1.0, 1.0, 0.0, 0.0, 1.0, 0.0, 1.0, 1.0, 0.0, 0.0, 1.0, 0.0, 1.0, 1.0, 0.0, 0.0, 1.0, 0.0, 1.0, 1.0, 0.0, 0.0, 1.0, 0.0, 1.0, 1.0, 0.0, 0.0, 1.0, 0.0, 1.0, 1.0, 0.0, 0.0, 1.0, 0.0, 1.0, 1.0, 0.0, 0.0, 1.0, 0.0, 1.0, 1.0, 0.0, 0.0, 1.0, 0.0, 1.0, 1.0, 0.0, 0.0, 1.0, 0.0, 1.0, 1.0, 0.0, 0.0, 1.0, 0.0, 1.0, 1.0, 0.0, 0.0, 1.0, 0.0, 1.0, 1.0, 0.0, 0.0, 1.0, 0.0, 1.0, 1.0, 0.0, 0.0, 1.0, 0.0, 1.0, 1.0, 0.0, 0.0, 1.0, 0.0, 1.0, 1.0, 0.0, 0.0, 1.0, 0.0, 1.0, 1.0, 0.0, 0.0, 1.0, 0.0, 1.0, 1.0, 0.0, 0.0, 1.0, 0.0, 1.0, 1.0, 0.0, 0.0, 1.0, 0.0, 1.0, 1.0, 0.0, 0.0, 1.0, 0.0, 1.0, 1.0, 0.0, 0.0, 1.0, 0.0, 1.0, 1.0, 0.0, 0.0, 1.0, 0.0, 1.0, 1.0, 0.0, 0.0, 1.0, 0.0, 1.0, 1.0, 0.0, 0.0, 1.0, 0.0, 1.0, 1.0, 0.0, 0.0, 1.0, 0.0, 1.0, 1.0, 0.0, 0.0, 1.0, 0.0, 1.0, 1.0, 0.0, 0.0, 1.0, 0.0, 1.0, 1.0, 0.0, 0.0, 1.0, 0.0, 1.0, 1.0, 0.0, 0.0, 1.0, 0.0, 1.0, 1.0, 0.0, 0.0, 1.0, 0.0, 1.0, 1.0, 0.0, 0.0, 1.0, 0.0, 1.0, 1.0, 0.0, 0.0, 1.0, 0.0, 1.0, 1.0, 0.0, 0.0, 1.0, 0.0, 1.0, 1.0, 0.0, 0.0, 1.0, 0.0, 1.0, 1.0, 0.0, 0.0, 1.0, 0.0, 1.0, 1.0, 0.0, 0.0, 1.0, 0.0, 1.0, 1.0, 0.0, 0.0, 1.0, 0.0, 1.0, 1.0, 0.0, 0.0, 1.0, 0.0, 1.0, 1.0, 0.0, 0.0, 1.0, 0.0, 1.0, 1.0, 0.0, 0.0, 1.0, 0.0, 1.0, 1.0, 0.0, 0.0, 1.0, 0.0, 1.0, 1.0, 0.0, 0.0, 1.0, 0.0, 1.0, 1.0, 0.0, 0.0, 1.0, 0.0, 1.0, 1.0, 0.0, 0.0, 1.0, 0.0, 1.0, 1.0, 0.0, 0.0, 1.0, 0.0, 1.0, 1.0, 0.0, 0.0, 1.0, 0.0, 1.0, 1.0, 0.0, 0.0, 1.0, 0.0, 1.0, 1.0, 0.0, 0.0, 1.0, 0.0, 1.0, 1.0, 0.0, 0.0, 1.0, 0.0, 1.0, 1.0, 0.0, 0.0, 1.0, 0.0, 1.0, 1.0, 0.0, 0.0, 1.0, 0.0, 1.0, 1.0, 0.0, 0.0, 1.0, 0.0, 1.0, 1.0, 0.0, 0.0, 1.0, 0.0, 1.0, 1.0, 0.0, 0.0, 1.0, 0.0, 1.0, 1.0, 0.0, 0.0, 1.0, 0.0, 1.0, 1.0, 0.0, 0.0, 1.0, 0.0, 1.0, 1.0, 0.0, 0.0, 1.0, 0.0, 1.0, 1.0, 0.0, 0.0, 1.0, 0.0, 1.0, 1.0, 0.0, 0.0, 1.0, 0.0, 1.0, 1.0, 0.0, 0.0, 1.0, 0.0, 1.0, 1.0, 0.0, 0.0, 1.0, 0.0, 1.0, 1.0, 0.0, 0.0, 1.0, 0.0, 1.0, 1.0, 0.0, 0.0, 1.0, 0.0, 1.0, 1.0, 0.0, 0.0, 1.0, 0.0, 1.0, 1.0, 0.0, 0.0, 1.0, 0.0, 1.0, 1.0, 0.0, 0.0, 1.0, 0.0, 1.0, 1.0, 0.0, 0.0, 1.0, 0.0, 1.0, 1.0, 0.0, 0.0, 1.0, 0.0, 1.0, 1.0, 0.0, 0.0, 1.0, 0.0, 1.0, 1.0, 0.0, 0.0, 1.0, 0.0, 1.0, 1.0, 0.0, 0.0, 1.0, 0.0, 1.0, 1.0, 0.0, 0.0, 1.0, 0.0, 1.0, 1.0, 0.0, 0.0, 1.0, 0.0, 1.0, 1.0, 0.0, 0.0, 1.0, 0.0, 1.0, 1.0, 0.0, 0.0, 1.0, 0.0, 1.0, 1.0, 0.0, 0.0, 1.0, 0.0, 1.0, 1.0, 0.0, 0.0, 1.0, 0.0, 1.0, 1.0, 0.0, 0.0, 1.0, 0.0, 1.0, 1.0, 0.0, 0.0, 1.0, 0.0, 1.0, 1.0, 0.0, 0.0, 1.0, 0.0, 1.0, 1.0, 0.0, 0.0, 1.0, 0.0, 1.0, 1.0, 0.0, 0.0, 1.0, 0.0, 1.0, 1.0, 0.0, 0.0, 1.0, 0.0, 1.0, 1.0, 0.0, 0.0, 1.0, 0.0, 1.0, 1.0, 0.0, 0.0, 1.0, 0.0, 1.0, 1.0, 0.0, 0.0, 1.0, 0.0, 1.0, 1.0, 0.0, 0.0, 1.0, 0.0, 1.0, 1.0, 0.0, 0.0, 1.0, 0.0, 1.0, 1.0, 0.0, 0.0, 1.0, 0.0, 1.0, 1.0, 0.0, 0.0, 1.0, 0.0, 1.0, 1.0, 0.0, 0.0, 1.0, 0.0, 1.0, 1.0, 0.0, 0.0, 1.0, 0.0, 1.0, 1.0, 0.0, 0.0, 1.0, 0.0, 1.0, 1.0, 0.0, 0.0, 1.0, 0.0, 1.0, 1.0, 0.0, 0.0, 1.0, 0.0, 1.0, 1.0, 0.0, 0.0, 1.0, 0.0, 1.0, 1.0, 0.0, 0.0, 1.0, 0.0, 1.0, 1.0, 0.0, 0.0, 1.0, 0.0, 1.0, 1.0, 0.0, 0.0, 1.0, 0.0, 1.0, 1.0, 0.0, 0.0, 1.0, 0.0, 1.0, 1.0, 0.0, 0.0, 1.0, 0.0, 1.0, 1.0, 0.0, 0.0, 1.0, 0.0, 1.0, 1.0, 0.0, 0.0, 1.0, 0.0, 1.0, 1.0, 0.0, 0.0, 1.0, 0.0, 1.0, 1.0, 0.0, 0.0, 1.0, 0.0, 1.0, 1.0, 0.0, 0.0, 1.0, 0.0, 1.0, 1.0, 0.0, 0.0, 1.0, 0.0, 1.0, 1.0, 0.0, 0.0, 1.0, 0.0, 1.0, 1.0, 0.0, 0.0, 1.0, 0.0, 1.0, 1.0, 0.0, 0.0, 1.0, 0.0, 1.0, 1.0, 0.0, 0.0, 1.0, 0.0, 1.0, 1.0, 0.0, 0.0, 1.0, 0.0, 1.0, 1.0, 0.0, 0.0, 1.0, 0.0, 1.0, 1.0, 0.0, 0.0, 1.0, 0.0, 1.0, 1.0, 0.0, 0.0, 1.0, 0.0, 1.0, 1.0, 0.0, 0.0, 1.0, 0.0, 1.0, 1.0, 0.0, 0.0, 1.0, 0.0, 1.0, 1.0, 0.0, 0.0, 1.0, 0.0, 1.0, 1.0, 0.0, 0.0, 1.0, 0.0, 1.0, 1.0, 0.0, 0.0, 1.0, 0.0, 1.0, 1.0, 0.0, 0.0, 1.0, 0.0, 1.0, 1.0, 0.0, 0.0, 1.0, 0.0, 1.0, 1.0, 0.0, 0.0, 1.0, 0.0, 1.0, 1.0, 0.0, 0.0, 1.0, 0.0, 1.0, 1.0, 0.0, 0.0, 1.0, 0.0, 1.0, 1.0, 0.0, 0.0, 1.0, 0.0, 1.0, 1.0, 0.0, 0.0, 1.0, 0.0, 1.0, 1.0, 0.0, 0.0, 1.0, 0.0, 1.0, 1.0, 0.0, 0.0, 1.0, 0.0, 1.0, 1.0, 0.0, 0.0, 1.0, 0.0, 1.0, 1.0, 0.0, 0.0, 1.0, 0.0, 1.0, 1.0, 0.0, 0.0, 1.0, 0.0, 1.0, 1.0, 0.0, 0.0, 1.0, 0.0, 1.0, 1.0, 0.0, 0.0, 1.0, 0.0, 1.0, 1.0, 0.0, 0.0, 1.0, 0.0, 1.0, 1.0, 0.0, 0.0, 1.0, 0.0, 1.0, 1.0, 0.0, 0.0, 1.0, 0.0, 1.0, 1.0, 0.0, 0.0, 1.0, 0.0, 1.0, 1.0, 0.0, 0.0, 1.0, 0.0, 1.0, 1.0, 0.0, 0.0, 1.0, 0.0, 1.0, 1.0, 0.0, 0.0, 1.0, 0.0, 1.0, 1.0, 0.0, 0.0, 1.0, 0.0, 1.0, 1.0, 0.0, 0.0, 1.0, 0.0, 1.0, 1.0, 0.0, 0.0, 1.0, 0.0, 1.0, 1.0, 0.0, 0.0, 1.0, 0.0, 1.0, 1.0, 0.0, 0.0, 1.0, 0.0, 1.0, 1.0, 0.0, 0.0, 1.0, 0.0, 1.0, 1.0, 0.0, 0.0, 1.0, 0.0, 1.0, 1.0, 0.0, 0.0, 1.0, 0.0, 1.0, 1.0, 0.0, 0.0, 1.0, 0.0, 1.0, 1.0, 0.0, 0.0, 1.0, 0.0, 1.0, 1.0, 0.0, 0.0, 1.0, 0.0, 1.0, 1.0, 0.0, 0.0, 1.0, 0.0, 1.0, 1.0, 0.0, 0.0, 1.0, 0.0, 1.0, 1.0, 0.0, 0.0, 1.0, 0.0, 1.0, 1.0, 0.0, 0.0, 1.0, 0.0, 1.0, 1.0, 0.0, 0.0, 1.0, 0.0, 1.0, 1.0, 0.0, 0.0, 1.0, 0.0, 1.0, 1.0, 0.0, 0.0, 1.0, 0.0, 1.0, 1.0, 0.0, 0.0, 1.0, 0.0, 1.0, 1.0, 0.0, 0.0, 1.0, 0.0, 1.0, 1.0, 0.0, 0.0, 1.0, 0.0, 1.0, 1.0, 0.0, 0.0, 1.0, 0.0, 1.0, 1.0, 0.0, 0.0, 1.0, 0.0, 1.0, 1.0, 0.0, 0.0, 1.0, 0.0, 1.0, 1.0, 0.0, 0.0, 1.0, 0.0, 1.0, 1.0, 0.0, 0.0, 1.0, 0.0, 1.0, 1.0, 0.0, 0.0, 1.0, 0.0, 1.0, 1.0, 0.0, 0.0, 1.0, 0.0, 1.0, 1.0, 0.0, 0.0, 1.0, 0.0, 1.0, 1.0, 0.0, 0.0, 1.0, 0.0, 1.0, 1.0, 0.0, 0.0, 1.0, 0.0, 1.0, 1.0, 0.0, 0.0, 1.0, 0.0, 1.0, 1.0, 0.0, 0.0, 1.0, 0.0, 1.0, 1.0, 0.0, 0.0, 1.0, 0.0, 1.0, 1.0, 0.0, 0.0, 1.0, 0.0, 1.0, 1.0, 0.0, 0.0, 1.0, 0.0, 1.0, 1.0, 0.0, 0.0, 1.0, 0.0, 1.0, 1.0, 0.0, 0.0, 1.0, 0.0, 1.0, 1.0, 0.0, 0.0, 1.0, 0.0, 1.0, 1.0, 0.0, 0.0, 1.0, 0.0, 1.0, 1.0, 0.0, 0.0, 1.0, 0.0, 1.0, 1.0, 0.0, 0.0, 1.0, 0.0, 1.0, 1.0, 0.0, 0.0, 1.0, 0.0, 1.0, 1.0, 0.0, 0.0, 1.0, 0.0, 1.0, 1.0, 0.0, 0.0, 1.0, 0.0, 1.0, 1.0, 0.0, 0.0, 1.0, 0.0, 1.0, 1.0, 0.0, 0.0, 1.0, 0.0, 1.0, 1.0, 0.0, 0.0, 1.0, 0.0, 1.0, 1.0, 0.0, 0.0, 1.0, 0.0, 1.0, 1.0, 0.0, 0.0, 1.0, 0.0, 1.0, 1.0, 0.0, 0.0, 1.0, 0.0, 1.0, 1.0, 0.0, 0.0, 1.0, 0.0, 1.0, 1.0, 0.0, 0.0, 1.0, 0.0, 1.0, 1.0, 0.0, 0.0, 1.0, 0.0, 1.0, 1.0, 0.0, 0.0, 1.0, 0.0, 1.0, 1.0, 0.0, 0.0, 1.0, 0.0, 1.0, 1.0, 0.0, 0.0, 1.0, 0.0, 1.0, 1.0, 0.0, 0.0, 1.0, 0.0, 1.0, 1.0, 0.0, 0.0, 1.0, 0.0, 1.0, 1.0, 0.0, 0.0, 1.0, 0.0, 1.0, 1.0, 0.0, 0.0, 1.0, 0.0, 1.0, 1.0, 0.0, 0.0, 1.0, 0.0, 1.0, 1.0, 0.0, 0.0, 1.0, 0.0, 1.0, 1.0, 0.0, 0.0, 1.0, 0.0, 1.0, 1.0, 0.0, 0.0, 1.0, 0.0, 1.0, 1.0, 0.0, 0.0, 1.0, 0.0, 1.0, 1.0, 0.0, 0.0, 1.0, 0.0, 1.0, 1.0, 0.0, 0.0, 1.0, 0.0, 1.0, 1.0, 0.0, 0.0, 1.0, 0.0, 1.0, 1.0, 0.0, 0.0, 1.0, 0.0, 1.0, 1.0, 0.0, 0.0, 1.0, 0.0, 1.0, 1.0, 0.0, 0.0, 1.0, 0.0, 1.0, 1.0, 0.0, 0.0, 1.0, 0.0, 1.0, 1.0, 0.0, 0.0, 1.0, 0.0, 1.0, 1.0, 0.0, 0.0, 1.0, 0.0, 1.0, 1.0, 0.0, 0.0, 1.0, 0.0, 1.0, 1.0, 0.0, 0.0, 1.0, 0.0, 1.0, 1.0, 0.0, 0.0, 1.0, 0.0, 1.0, 1.0, 0.0, 0.0, 1.0, 0.0, 1.0, 1.0, 0.0, 0.0, 1.0, 0.0, 1.0, 1.0, 0.0, 0.0, 1.0, 0.0, 1.0, 1.0, 0.0, 0.0, 1.0, 0.0, 1.0, 1.0, 0.0, 0.0, 1.0, 0.0, 1.0, 1.0, 0.0, 0.0, 1.0, 0.0, 1.0, 1.0, 0.0, 0.0, 1.0, 0.0, 1.0, 1.0, 0.0, 0.0, 1.0, 0.0, 1.0, 1.0, 0.0, 0.0, 1.0, 0.0, 1.0, 1.0, 0.0, 0.0, 1.0, 0.0, 1.0, 1.0, 0.0, 0.0, 1.0, 0.0, 1.0, 1.0, 0.0, 0.0, 1.0, 0.0, 1.0, 1.0, 0.0, 0.0, 1.0, 0.0, 1.0, 1.0, 0.0, 0.0, 1.0, 0.0, 1.0, 1.0, 0.0, 0.0, 1.0, 0.0, 1.0, 1.0, 0.0, 0.0, 1.0, 0.0, 1.0, 1.0, 0.0, 0.0, 1.0, 0.0, 1.0, 1.0, 0.0, 0.0, 1.0, 0.0, 1.0, 1.0, 0.0, 0.0, 1.0, 0.0, 1.0, 1.0, 0.0, 0.0, 1.0, 0.0, 1.0, 1.0, 0.0, 0.0, 1.0, 0.0, 1.0, 1.0, 0.0, 0.0, 1.0, 0.0, 1.0, 1.0, 0.0, 0.0, 1.0, 0.0, 1.0, 1.0, 0.0, 0.0, 1.0, 0.0, 1.0, 1.0, 0.0, 0.0, 1.0, 0.0, 1.0, 1.0, 0.0, 0.0, 1.0, 0.0, 1.0, 1.0, 0.0, 0.0, 1.0, 0.0, 1.0, 1.0, 0.0, 0.0, 1.0, 0.0, 1.0, 1.0, 0.0, 0.0, 1.0, 0.0, 1.0, 1.0, 0.0, 0.0, 1.0, 0.0, 1.0, 1.0, 0.0, 0.0, 1.0, 0.0, 1.0, 1.0, 0.0, 0.0, 1.0, 0.0, 1.0, 1.0, 0.0, 0.0, 1.0, 0.0, 1.0, 1.0, 0.0, 0.0, 1.0, 0.0, 1.0, 1.0, 0.0, 0.0, 1.0, 0.0, 1.0, 1.0, 0.0, 0.0, 1.0, 0.0, 1.0, 1.0, 0.0, 0.0, 1.0, 0.0, 1.0, 1.0, 0.0, 0.0, 1.0, 0.0, 1.0, 1.0, 0.0, 0.0, 1.0, 0.0, 1.0, 1.0, 0.0, 0.0, 1.0, 0.0, 1.0, 1.0, 0.0, 0.0, 1.0, 0.0, 1.0, 1.0, 0.0, 0.0, 1.0, 0.0, 1.0, 1.0, 0.0, 0.0, 1.0, 0.0, 1.0, 1.0, 0.0, 0.0, 1.0, 0.0, 1.0, 1.0, 0.0, 0.0, 1.0, 0.0, 1.0, 1.0, 0.0, 0.0, 1.0, 0.0, 1.0, 1.0, 0.0, 0.0, 1.0, 0.0, 1.0, 1.0, 0.0, 0.0, 1.0, 0.0, 1.0, 1.0, 0.0, 0.0, 1.0, 0.0, 1.0, 1.0, 0.0, 0.0, 1.0, 0.0, 1.0, 1.0, 0.0, 0.0, 1.0, 0.0, 1.0, 1.0, 0.0, 0.0, 1.0, 0.0, 1.0, 1.0, 0.0, 0.0, 1.0, 0.0, 1.0, 1.0, 0.0, 0.0, 1.0, 0.0, 1.0, 1.0, 0.0, 0.0, 1.0, 0.0, 1.0, 1.0, 0.0, 0.0, 1.0, 0.0, 1.0, 1.0, 0.0, 0.0, 1.0, 0.0, 1.0, 1.0, 0.0, 0.0, 1.0, 0.0, 1.0, 1.0, 0.0, 0.0, 1.0, 0.0, 1.0, 1.0, 0.0, 0.0, 1.0, 0.0, 1.0, 1.0, 0.0, 0.0, 1.0, 0.0, 1.0, 1.0, 0.0, 0.0, 1.0, 0.0, 1.0, 1.0, 0.0, 0.0, 1.0, 0.0, 1.0, 1.0, 0.0, 0.0, 1.0, 0.0, 1.0, 1.0, 0.0, 0.0, 1.0, 0.0, 1.0, 1.0, 0.0, 0.0, 1.0, 0.0, 1.0, 1.0, 0.0, 0.0, 1.0, 0.0, 1.0, 1.0, 0.0, 0.0, 1.0, 0.0, 1.0, 1.0, 0.0, 0.0, 1.0, 0.0, 1.0, 1.0, 0.0, 0.0, 1.0, 0.0, 1.0, 1.0, 0.0, 0.0, 1.0, 0.0, 1.0, 1.0, 0.0, 0.0, 1.0, 0.0, 1.0, 1.0, 0.0, 0.0, 1.0, 0.0, 1.0, 1.0, 0.0, 0.0, 1.0, 0.0, 1.0, 1.0, 0.0, 0.0, 1.0, 0.0, 1.0, 1.0, 0.0, 0.0, 1.0, 0.0, 1.0, 1.0, 0.0, 0.0, 1.0, 0.0, 1.0, 1.0, 0.0, 0.0, 1.0, 0.0, 1.0, 1.0, 0.0, 0.0, 1.0, 0.0, 1.0, 1.0, 0.0, 0.0, 1.0, 0.0, 1.0, 1.0, 0.0, 0.0, 1.0, 0.0, 1.0, 1.0, 0.0, 0.0, 1.0, 0.0, 1.0, 1.0, 0.0, 0.0, 1.0, 0.0, 1.0, 1.0, 0.0, 0.0, 1.0, 0.0, 1.0, 1.0, 0.0, 0.0, 1.0, 0.0, 1.0, 1.0, 0.0, 0.0, 1.0, 0.0, 1.0, 1.0, 0.0, 0.0, 1.0, 0.0, 1.0, 1.0, 0.0, 0.0, 1.0, 0.0, 1.0, 1.0, 0.0, 0.0, 1.0, 0.0, 1.0, 1.0, 0.0, 0.0, 1.0, 0.0, 1.0, 1.0, 0.0, 0.0, 1.0, 0.0, 1.0, 1.0, 0.0, 0.0, 1.0, 0.0, 1.0, 1.0, 0.0, 0.0, 1.0, 0.0, 1.0, 1.0, 0.0, 0.0, 1.0, 0.0, 1.0, 1.0, 0.0, 0.0, 1.0, 0.0, 1.0, 1.0, 0.0, 0.0, 1.0, 0.0, 1.0, 1.0, 0.0, 0.0, 1.0, 0.0, 1.0, 1.0, 0.0, 0.0, 1.0, 0.0, 1.0, 1.0, 0.0, 0.0, 1.0, 0.0, 1.0, 1.0, 0.0, 0.0, 1.0, 0.0, 1.0, 1.0, 0.0, 0.0, 1.0, 0.0, 1.0, 1.0, 0.0, 0.0, 1.0, 0.0, 1.0, 1.0, 0.0, 0.0, 1.0, 0.0, 1.0, 1.0, 0.0, 0.0, 1.0, 0.0, 1.0, 1.0, 0.0, 0.0, 1.0, 0.0, 1.0, 1.0, 0.0, 0.0, 1.0, 0.0, 1.0, 1.0, 0.0, 0.0, 1.0, 0.0, 1.0, 1.0, 0.0, 0.0, 1.0, 0.0, 1.0, 1.0, 0.0, 0.0, 1.0, 0.0, 1.0, 1.0, 0.0, 0.0, 1.0, 0.0, 1.0, 1.0, 0.0, 0.0, 1.0, 0.0, 1.0, 1.0, 0.0, 0.0, 1.0, 0.0, 1.0, 1.0, 0.0, 0.0, 1.0, 0.0, 1.0, 1.0, 0.0, 0.0, 1.0, 0.0, 1.0, 1.0, 0.0, 0.0, 1.0, 0.0, 1.0, 1.0, 0.0, 0.0, 1.0, 0.0, 1.0, 1.0, 0.0, 0.0, 1.0, 0.0, 1.0, 1.0, 0.0, 0.0, 1.0, 0.0, 1.0, 1.0, 0.0, 0.0, 1.0, 0.0, 1.0, 1.0, 0.0, 0.0, 1.0, 0.0, 1.0, 1.0, 0.0, 0.0, 1.0, 0.0, 1.0, 1.0, 0.0, 0.0, 1.0, 0.0, 1.0, 1.0, 0.0, 0.0, 1.0, 0.0, 1.0, 1.0, 0.0, 0.0, 1.0, 0.0, 1.0, 1.0, 0.0, 0.0, 1.0, 0.0, 1.0, 1.0, 0.0, 0.0, 1.0, 0.0, 1.0, 1.0, 0.0, 0.0, 1.0, 0.0, 1.0, 1.0, 0.0, 0.0, 1.0, 0.0, 1.0, 1.0, 0.0, 0.0, 1.0, 0.0, 1.0, 1.0, 0.0, 0.0, 1.0, 0.0, 1.0, 1.0, 0.0, 0.0, 1.0, 0.0, 1.0, 1.0, 0.0, 0.0, 1.0, 0.0, 1.0, 1.0, 0.0, 0.0, 1.0, 0.0, 1.0, 1.0, 0.0, 0.0, 1.0, 0.0, 1.0, 1.0, 0.0, 0.0, 1.0, 0.0, 1.0, 1.0, 0.0, 0.0, 1.0, 0.0, 1.0, 1.0, 0.0, 0.0, 1.0, 0.0, 1.0, 1.0, 0.0, 0.0, 1.0, 0.0, 1.0, 1.0, 0.0, 0.0, 1.0, 0.0, 1.0, 1.0, 0.0, 0.0, 1.0, 0.0, 1.0, 1.0, 0.0, 0.0, 1.0, 0.0, 1.0, 1.0, 0.0, 0.0, 1.0, 0.0, 1.0, 1.0, 0.0, 0.0, 1.0, 0.0, 1.0, 1.0, 0.0, 0.0, 1.0, 0.0, 1.0, 1.0, 0.0, 0.0, 1.0, 0.0, 1.0, 1.0, 0.0, 0.0, 1.0, 0.0, 1.0, 1.0, 0.0, 0.0, 1.0, 0.0, 1.0, 1.0, 0.0, 0.0, 1.0, 0.0, 1.0, 1.0, 0.0, 0.0, 1.0, 0.0, 1.0, 1.0, 0.0, 0.0, 1.0, 0.0, 1.0, 1.0, 0.0, 0.0, 1.0, 0.0, 1.0, 1.0, 0.0, 0.0, 1.0, 0.0, 1.0, 1.0, 0.0, 0.0, 1.0, 0.0, 1.0, 1.0, 0.0, 0.0, 1.0, 0.0, 1.0, 1.0, 0.0, 0.0, 1.0, 0.0, 1.0, 1.0, 0.0, 0.0, 1.0, 0.0, 1.0, 1.0, 0.0, 0.0, 1.0, 0.0, 1.0, 1.0, 0.0, 0.0, 1.0, 0.0, 1.0, 1.0, 0.0, 0.0, 1.0, 0.0, 1.0, 1.0, 0.0, 0.0, 1.0, 0.0, 1.0, 1.0, 0.0, 0.0, 1.0, 0.0, 1.0, 1.0, 0.0, 0.0, 1.0, 0.0, 1.0, 1.0, 0.0, 0.0, 1.0, 0.0, 1.0, 1.0, 0.0, 0.0, 1.0, 0.0, 1.0, 1.0, 0.0, 0.0, 1.0, 0.0, 1.0, 1.0, 0.0, 0.0, 1.0, 0.0, 1.0, 1.0, 0.0, 0.0, 1.0, 0.0, 1.0, 1.0, 0.0, 0.0, 1.0, 0.0, 1.0, 1.0, 0.0, 0.0, 1.0, 0.0, 1.0, 1.0, 0.0, 0.0, 1.0, 0.0, 1.0, 1.0, 0.0, 0.0, 1.0, 0.0, 1.0, 1.0, 0.0, 0.0, 1.0, 0.0, 1.0, 1.0, 0.0, 0.0, 1.0, 0.0, 1.0, 1.0, 0.0, 0.0, 1.0, 0.0, 1.0, 1.0, 0.0, 0.0, 1.0, 0.0, 1.0, 1.0, 0.0, 0.0, 1.0, 0.0, 1.0, 1.0, 0.0, 0.0, 1.0, 0.0, 1.0, 1.0, 0.0, 0.0, 1.0, 0.0, 1.0, 1.0, 0.0, 0.0, 1.0, 0.0, 1.0, 1.0, 0.0, 0.0, 1.0, 0.0, 1.0, 1.0, 0.0, 0.0, 1.0, 0.0, 1.0, 1.0, 0.0, 0.0, 1.0, 0.0, 1.0, 1.0, 0.0, 0.0, 1.0, 0.0, 1.0, 1.0, 0.0, 0.0, 1.0, 0.0, 1.0, 1.0, 0.0, 0.0, 1.0, 0.0, 1.0, 1.0, 0.0, 0.0, 1.0, 0.0, 1.0, 1.0, 0.0, 0.0, 1.0, 0.0, 1.0, 1.0, 0.0, 0.0, 1.0, 0.0, 1.0, 1.0, 0.0, 0.0, 1.0, 0.0, 1.0, 1.0, 0.0, 0.0, 1.0, 0.0, 1.0, 1.0, 0.0, 0.0, 1.0, 0.0, 1.0, 1.0, 0.0, 0.0, 1.0, 0.0, 1.0, 1.0, 0.0, 0.0, 1.0, 0.0, 1.0, 1.0, 0.0, 0.0, 1.0, 0.0, 1.0, 1.0, 0.0, 0.0, 1.0, 0.0, 1.0, 1.0, 0.0, 0.0, 1.0, 0.0, 1.0, 1.0, 0.0, 0.0, 1.0, 0.0, 1.0, 1.0, 0.0, 0.0, 1.0, 0.0, 1.0, 1.0, 0.0, 0.0, 1.0, 0.0, 1.0, 1.0, 0.0, 0.0, 1.0, 0.0, 1.0, 1.0, 0.0, 0.0, 1.0, 0.0, 1.0, 1.0, 0.0, 0.0, 1.0, 0.0, 1.0, 1.0, 0.0, 0.0, 1.0, 0.0, 1.0, 1.0, 0.0, 0.0, 1.0, 0.0, 1.0, 1.0, 0.0, 0.0, 1.0, 0.0, 1.0, 1.0, 0.0, 0.0, 1.0, 0.0, 1.0, 1.0, 0.0, 0.0, 1.0, 0.0, 1.0, 1.0, 0.0, 0.0, 1.0, 0.0, 1.0, 1.0, 0.0, 0.0, 1.0, 0.0, 1.0, 1.0, 0.0, 0.0, 1.0, 0.0, 1.0, 1.0, 0.0, 0.0, 1.0, 0.0, 1.0, 1.0, 0.0, 0.0, 1.0, 0.0, 1.0, 1.0, 0.0, 0.0, 1.0, 0.0, 1.0, 1.0, 0.0, 0.0, 1.0, 0.0, 1.0, 1.0, 0.0, 0.0, 1.0, 0.0, 1.0, 1.0, 0.0, 0.0, 1.0, 0.0, 1.0, 1.0, 0.0, 0.0, 1.0, 0.0, 1.0, 1.0, 0.0, 0.0, 1.0, 0.0, 1.0, 1.0, 0.0, 0.0, 1.0, 0.0, 1.0, 1.0, 0.0, 0.0, 1.0, 0.0, 1.0, 1.0, 0.0, 0.0, 1.0, 0.0, 1.0, 1.0, 0.0, 0.0, 1.0, 0.0, 1.0, 1.0, 0.0, 0.0, 1.0, 0.0, 1.0, 1.0, 0.0, 0.0, 1.0, 0.0, 1.0, 1.0, 0.0, 0.0, 1.0, 0.0, 1.0, 1.0, 0.0, 0.0, 1.0, 0.0, 1.0, 1.0, 0.0, 0.0, 1.0, 0.0, 1.0, 1.0, 0.0, 0.0, 1.0, 0.0, 1.0, 1.0, 0.0, 0.0, 1.0, 0.0, 1.0, 1.0, 0.0, 0.0, 1.0, 0.0, 1.0, 1.0, 0.0, 0.0, 1.0, 0.0, 1.0, 1.0, 0.0, 0.0, 1.0, 0.0, 1.0, 1.0, 0.0, 0.0, 1.0, 0.0, 1.0, 1.0, 0.0, 0.0, 1.0, 0.0, 1.0, 1.0, 0.0, 0.0, 1.0, 0.0, 1.0, 1.0, 0.0, 0.0, 1.0, 0.0, 1.0, 1.0, 0.0, 0.0, 1.0, 0.0, 1.0, 1.0, 0.0, 0.0, 1.0, 0.0, 1.0, 1.0, 0.0, 0.0, 1.0, 0.0, 1.0, 1.0, 0.0, 0.0, 1.0, 0.0, 1.0, 1.0, 0.0, 0.0, 1.0, 0.0, 1.0, 1.0, 0.0, 0.0, 1.0, 0.0, 1.0, 1.0, 0.0, 0.0, 1.0, 0.0, 1.0, 1.0, 0.0, 0.0, 1.0, 0.0, 1.0, 1.0, 0.0, 0.0, 1.0, 0.0, 1.0, 1.0, 0.0, 0.0, 1.0, 0.0, 1.0, 1.0, 0.0, 0.0, 1.0, 0.0, 1.0, 1.0, 0.0, 0.0, 1.0, 0.0, 1.0, 1.0, 0.0, 0.0, 1.0, 0.0, 1.0, 1.0, 0.0, 0.0, 1.0, 0.0, 1.0, 1.0, 0.0, 0.0, 1.0, 0.0, 1.0, 1.0, 0.0, 0.0, 1.0, 0.0, 1.0, 1.0, 0.0, 0.0, 1.0, 0.0, 1.0, 1.0, 0.0, 0.0, 1.0, 0.0, 1.0, 1.0, 0.0, 0.0, 1.0, 0.0, 1.0, 1.0, 0.0, 0.0, 1.0, 0.0, 1.0, 1.0, 0.0, 0.0, 1.0, 0.0, 1.0, 1.0, 0.0, 0.0, 1.0, 0.0, 1.0, 1.0, 0.0, 0.0, 1.0, 0.0, 1.0, 1.0, 0.0, 0.0, 1.0, 0.0, 1.0, 1.0, 0.0, 0.0, 1.0, 0.0, 1.0, 1.0, 0.0, 0.0, 1.0, 0.0, 1.0, 1.0, 0.0, 0.0, 1.0, 0.0, 1.0, 1.0, 0.0, 0.0, 1.0, 0.0, 1.0, 1.0, 0.0, 0.0, 1.0, 0.0, 1.0, 1.0, 0.0, 0.0, 1.0, 0.0, 1.0, 1.0, 0.0, 0.0, 1.0, 0.0, 1.0, 1.0, 0.0, 0.0, 1.0, 0.0, 1.0, 1.0, 0.0, 0.0, 1.0, 0.0, 1.0, 1.0, 0.0, 0.0, 1.0, 0.0, 1.0, 1.0, 0.0, 0.0, 1.0, 0.0, 1.0, 1.0, 0.0, 0.0, 1.0, 0.0, 1.0, 1.0, 0.0, 0.0, 1.0, 0.0, 1.0, 1.0, 0.0, 0.0, 1.0, 0.0, 1.0, 1.0, 0.0, 0.0, 1.0, 0.0, 1.0, 1.0, 0.0, 0.0, 1.0, 0.0, 1.0, 1.0, 0.0, 0.0, 1.0, 0.0, 1.0, 1.0, 0.0, 0.0, 1.0, 0.0, 1.0, 1.0, 0.0, 0.0, 1.0, 0.0, 1.0, 1.0, 0.0, 0.0, 1.0, 0.0, 1.0, 1.0, 0.0, 0.0, 1.0, 0.0, 1.0, 1.0, 0.0, 0.0, 1.0, 0.0, 1.0, 1.0, 0.0, 0.0, 1.0, 0.0, 1.0, 1.0, 0.0, 0.0, 1.0, 0.0, 1.0, 1.0, 0.0, 0.0, 1.0, 0.0, 1.0, 1.0, 0.0, 0.0, 1.0, 0.0, 1.0, 1.0, 0.0, 0.0, 1.0, 0.0, 1.0, 1.0, 0.0, 0.0, 1.0, 0.0, 1.0, 1.0, 0.0, 0.0, 1.0, 0.0, 1.0, 1.0, 0.0, 0.0, 1.0, 0.0, 1.0, 1.0, 0.0, 0.0, 1.0, 0.0, 1.0, 1.0, 0.0, 0.0, 1.0, 0.0, 1.0, 1.0, 0.0, 0.0, 1.0, 0.0, 1.0, 1.0, 0.0, 0.0, 1.0, 0.0, 1.0, 1.0, 0.0, 0.0, 1.0, 0.0, 1.0, 1.0, 0.0, 0.0, 1.0, 0.0, 1.0, 1.0, 0.0, 0.0, 1.0, 0.0, 1.0, 1.0, 0.0, 0.0, 1.0, 0.0, 1.0, 1.0, 0.0, 0.0, 1.0, 0.0, 1.0, 1.0, 0.0, 0.0, 1.0, 0.0, 1.0, 1.0, 0.0, 0.0, 1.0, 0.0, 1.0, 1.0, 0.0, 0.0, 1.0, 0.0, 1.0, 1.0, 0.0, 0.0, 1.0, 0.0, 1.0, 1.0, 0.0, 0.0, 1.0, 0.0, 1.0, 1.0, 0.0, 0.0, 1.0, 0.0, 1.0, 1.0, 0.0, 0.0, 1.0, 0.0, 1.0, 1.0, 0.0, 0.0, 1.0, 0.0, 1.0, 1.0, 0.0, 0.0, 1.0, 0.0, 1.0, 1.0, 0.0, 0.0, 1.0, 0.0, 1.0, 1.0, 0.0, 0.0, 1.0, 0.0, 1.0, 1.0, 0.0, 0.0, 1.0, 0.0, 1.0, 1.0, 0.0, 0.0, 1.0, 0.0, 1.0, 1.0, 0.0, 0.0, 1.0, 0.0, 1.0, 1.0, 0.0, 0.0, 1.0, 0.0, 1.0, 1.0, 0.0, 0.0, 1.0, 0.0, 1.0, 1.0, 0.0, 0.0, 1.0, 0.0, 1.0, 1.0, 0.0, 0.0, 1.0, 0.0, 1.0, 1.0, 0.0, 0.0, 1.0, 0.0, 1.0, 1.0, 0.0, 0.0, 1.0, 0.0, 1.0, 1.0, 0.0, 0.0, 1.0, 0.0, 1.0, 1.0, 0.0, 0.0, 1.0, 0.0, 1.0, 1.0, 0.0, 0.0, 1.0, 0.0, 1.0, 1.0, 0.0, 0.0, 1.0, 0.0, 1.0, 1.0, 0.0, 0.0, 1.0, 0.0, 1.0, 1.0, 0.0, 0.0, 1.0, 0.0, 1.0, 1.0, 0.0, 0.0, 1.0, 0.0, 1.0, 1.0, 0.0, 0.0, 1.0, 0.0, 1.0, 1.0, 0.0, 0.0, 1.0, 0.0, 1.0, 1.0, 0.0, 0.0, 1.0, 0.0, 1.0, 1.0, 0.0, 0.0, 1.0, 0.0, 1.0, 1.0, 0.0, 0.0, 1.0, 0.0, 1.0, 1.0, 0.0, 0.0, 1.0, 0.0, 1.0, 1.0, 0.0, 0.0, 1.0, 0.0, 1.0, 1.0, 0.0, 0.0, 1.0, 0.0, 1.0, 1.0, 0.0, 0.0, 1.0, 0.0, 1.0, 1.0, 0.0, 0.0, 1.0, 0.0, 1.0, 1.0, 0.0, 0.0, 1.0, 0.0, 1.0, 1.0, 0.0, 0.0, 1.0, 0.0, 1.0, 1.0, 0.0, 0.0, 1.0, 0.0, 1.0, 1.0, 0.0, 0.0, 1.0, 0.0, 1.0, 1.0, 0.0, 0.0, 1.0, 0.0, 1.0, 1.0, 0.0, 0.0, 1.0, 0.0, 1.0, 1.0, 0.0, 0.0, 1.0, 0.0, 1.0, 1.0, 0.0, 0.0, 1.0, 0.0, 1.0, 1.0, 0.0, 0.0, 1.0, 0.0, 1.0, 1.0, 0.0, 0.0, 1.0, 0.0, 1.0, 1.0, 0.0, 0.0, 1.0, 0.0, 1.0, 1.0, 0.0, 0.0, 1.0, 0.0, 1.0, 1.0, 0.0, 0.0, 1.0, 0.0, 1.0, 1.0, 0.0, 0.0, 1.0, 0.0, 1.0, 1.0, 0.0, 0.0, 1.0, 0.0, 1.0, 1.0, 0.0, 0.0, 1.0, 0.0, 1.0, 1.0, 0.0, 0.0, 1.0, 0.0, 1.0, 1.0, 0.0, 0.0, 1.0, 0.0, 1.0, 1.0, 0.0, 0.0, 1.0, 0.0, 1.0, 1.0, 0.0, 0.0, 1.0, 0.0, 1.0, 1.0, 0.0, 0.0, 1.0, 0.0, 1.0, 1.0, 0.0, 0.0, 1.0, 0.0, 1.0, 1.0, 0.0, 0.0, 1.0, 0.0, 1.0, 1.0, 0.0, 0.0, 1.0, 0.0, 1.0, 1.0, 0.0, 0.0, 1.0, 0.0, 1.0, 1.0, 0.0, 0.0, 1.0, 0.0, 1.0, 1.0, 0.0, 0.0, 1.0, 0.0, 1.0, 1.0, 0.0, 0.0, 1.0, 0.0, 1.0, 1.0, 0.0, 0.0, 1.0, 0.0, 1.0, 1.0, 0.0, 0.0, 1.0, 0.0, 1.0, 1.0, 0.0, 0.0, 1.0, 0.0, 1.0, 1.0, 0.0, 0.0, 1.0, 0.0, 1.0, 1.0, 0.0, 0.0, 1.0, 0.0, 1.0, 1.0, 0.0, 0.0, 1.0, 0.0, 1.0, 1.0, 0.0, 0.0, 1.0, 0.0, 1.0, 1.0, 0.0, 0.0, 1.0, 0.0, 1.0, 1.0, 0.0, 0.0, 1.0, 0.0, 1.0, 1.0, 0.0, 0.0, 1.0, 0.0, 1.0, 1.0, 0.0, 0.0, 1.0, 0.0, 1.0, 1.0, 0.0, 0.0, 1.0, 0.0, 1.0, 1.0, 0.0, 0.0, 1.0, 0.0, 1.0, 1.0, 0.0, 0.0, 1.0, 0.0, 1.0, 1.0, 0.0, 0.0, 1.0, 0.0, 1.0, 1.0, 0.0, 0.0, 1.0, 0.0, 1.0, 1.0, 0.0, 0.0, 1.0, 0.0, 1.0, 1.0, 0.0, 0.0, 1.0, 0.0, 1.0, 1.0, 0.0, 0.0, 1.0, 0.0, 1.0, 1.0, 0.0, 0.0, 1.0, 0.0, 1.0, 1.0, 0.0, 0.0, 1.0, 0.0, 1.0, 1.0, 0.0, 0.0, 1.0, 0.0, 1.0, 1.0, 0.0, 0.0, 1.0, 0.0, 1.0, 1.0, 0.0, 0.0, 1.0, 0.0, 1.0, 1.0, 0.0, 0.0, 1.0, 0.0, 1.0, 1.0, 0.0, 0.0, 1.0, 0.0, 1.0, 1.0, 0.0, 0.0, 1.0, 0.0, 1.0, 1.0, 0.0, 0.0, 1.0, 0.0, 1.0, 1.0, 0.0, 0.0, 1.0, 0.0, 1.0, 1.0, 0.0, 0.0, 1.0, 0.0, 1.0, 1.0, 0.0, 0.0, 1.0, 0.0, 1.0, 1.0, 0.0, 0.0, 1.0, 0.0, 1.0, 1.0, 0.0, 0.0, 1.0, 0.0, 1.0, 1.0, 0.0, 0.0, 1.0, 0.0, 1.0, 1.0, 0.0, 0.0, 1.0, 0.0, 1.0, 1.0, 0.0, 0.0, 1.0, 0.0, 1.0, 1.0, 0.0, 0.0, 1.0, 0.0, 1.0, 1.0, 0.0, 0.0, 1.0, 0.0, 1.0, 1.0, 0.0, 0.0, 1.0, 0.0, 1.0, 1.0, 0.0, 0.0, 1.0, 0.0, 1.0, 1.0, 0.0, 0.0, 1.0, 0.0, 1.0, 1.0, 0.0, 0.0, 1.0, 0.0, 1.0, 1.0, 0.0, 0.0, 1.0, 0.0, 1.0, 1.0, 0.0, 0.0, 1.0, 0.0, 1.0, 1.0, 0.0, 0.0, 1.0, 0.0, 1.0, 1.0, 0.0, 0.0, 1.0, 0.0, 1.0, 1.0, 0.0, 0.0, 1.0, 0.0, 1.0, 1.0, 0.0, 0.0, 1.0, 0.0, 1.0, 1.0, 0.0, 0.0, 1.0, 0.0, 1.0, 1.0, 0.0, 0.0, 1.0, 0.0, 1.0, 1.0, 0.0, 0.0, 1.0, 0.0, 1.0, 1.0, 0.0, 0.0, 1.0, 0.0, 1.0, 1.0, 0.0, 0.0, 1.0, 0.0, 1.0, 1.0, 0.0, 0.0, 1.0, 0.0, 1.0, 1.0, 0.0, 0.0, 1.0, 0.0, 1.0, 1.0, 0.0, 0.0, 1.0, 0.0, 1.0, 1.0, 0.0, 0.0, 1.0, 0.0, 1.0, 1.0, 0.0, 0.0, 1.0, 0.0, 1.0, 1.0, 0.0, 0.0, 1.0, 0.0, 1.0, 1.0, 0.0, 0.0, 1.0, 0.0, 1.0, 1.0, 0.0, 0.0, 1.0, 0.0, 1.0, 1.0, 0.0, 0.0, 1.0, 0.0, 1.0, 1.0, 0.0, 0.0, 1.0, 0.0, 1.0, 1.0, 0.0, 0.0, 1.0, 0.0, 1.0, 1.0, 0.0, 0.0, 1.0, 0.0, 1.0, 1.0, 0.0, 0.0, 1.0, 0.0, 1.0, 1.0, 0.0, 0.0, 1.0, 0.0, 1.0, 1.0, 0.0, 0.0, 1.0, 0.0, 1.0, 1.0, 0.0, 0.0, 1.0, 0.0, 1.0, 1.0, 0.0, 0.0, 1.0, 0.0, 1.0, 1.0, 0.0, 0.0, 1.0, 0.0, 1.0, 1.0, 0.0, 0.0, 1.0, 0.0, 1.0, 1.0, 0.0, 0.0, 1.0, 0.0, 1.0, 1.0, 0.0, 0.0, 1.0, 0.0, 1.0, 1.0, 0.0, 0.0, 1.0, 0.0, 1.0, 1.0, 0.0, 0.0, 1.0, 0.0, 1.0, 1.0, 0.0, 0.0, 1.0, 0.0, 1.0, 1.0, 0.0, 0.0, 1.0, 0.0, 1.0, 1.0, 0.0, 0.0, 1.0, 0.0, 1.0, 1.0, 0.0, 0.0, 1.0, 0.0, 1.0, 1.0, 0.0, 0.0, 1.0, 0.0, 1.0, 1.0, 0.0, 0.0, 1.0, 0.0, 1.0, 1.0, 0.0, 0.0, 1.0, 0.0, 1.0, 1.0, 0.0, 0.0, 1.0, 0.0, 1.0, 1.0, 0.0, 0.0, 1.0, 0.0, 1.0, 1.0, 0.0, 0.0, 1.0, 0.0, 1.0, 1.0, 0.0, 0.0, 1.0, 0.0, 1.0, 1.0, 0.0, 0.0, 1.0, 0.0, 1.0, 1.0, 0.0, 0.0, 1.0, 0.0, 1.0, 1.0, 0.0, 0.0, 1.0, 0.0, 1.0, 1.0, 0.0, 0.0, 1.0, 0.0, 1.0, 1.0, 0.0, 0.0, 1.0, 0.0, 1.0, 1.0, 0.0, 0.0, 1.0, 0.0, 1.0, 1.0, 0.0, 0.0, 1.0, 0.0, 1.0, 1.0, 0.0, 0.0, 1.0, 0.0, 1.0, 1.0, 0.0, 0.0, 1.0, 0.0, 1.0, 1.0, 0.0, 0.0, 1.0, 0.0, 1.0, 1.0, 0.0, 0.0, 1.0, 0.0, 1.0, 1.0, 0.0, 0.0, 1.0, 0.0, 1.0, 1.0, 0.0, 0.0, 1.0, 0.0, 1.0, 1.0, 0.0, 0.0, 1.0, 0.0, 1.0, 1.0, 0.0, 0.0, 1.0, 0.0, 1.0, 1.0, 0.0, 0.0, 1.0, 0.0, 1.0, 1.0, 0.0, 0.0, 1.0, 0.0, 1.0, 1.0, 0.0, 0.0, 1.0, 0.0, 1.0, 1.0, 0.0, 0.0, 1.0, 0.0, 1.0, 1.0, 0.0, 0.0, 1.0, 0.0, 1.0, 1.0, 0.0, 0.0, 1.0, 0.0, 1.0, 1.0, 0.0, 0.0, 1.0, 0.0, 1.0, 1.0, 0.0, 0.0, 1.0, 0.0, 1.0, 1.0, 0.0, 0.0, 1.0, 0.0, 1.0, 1.0, 0.0, 0.0, 1.0, 0.0, 1.0, 1.0, 0.0, 0.0, 1.0, 0.0, 1.0, 1.0, 0.0, 0.0, 1.0, 0.0, 1.0, 1.0, 0.0, 0.0, 1.0, 0.0, 1.0, 1.0, 0.0, 0.0, 1.0, 0.0, 1.0, 1.0, 0.0, 0.0, 1.0, 0.0, 1.0, 1.0, 0.0, 0.0, 1.0, 0.0, 1.0, 1.0, 0.0, 0.0, 1.0, 0.0, 1.0, 1.0, 0.0, 0.0, 1.0, 0.0, 1.0, 1.0, 0.0, 0.0, 1.0, 0.0, 1.0, 1.0, 0.0, 0.0, 1.0, 0.0, 1.0, 1.0, 0.0, 0.0, 1.0, 0.0, 1.0, 1.0, 0.0, 0.0, 1.0, 0.0, 1.0, 1.0, 0.0, 0.0, 1.0, 0.0, 1.0, 1.0, 0.0, 0.0, 1.0, 0.0, 1.0, 1.0, 0.0, 0.0, 1.0, 0.0, 1.0, 1.0, 0.0, 0.0, 1.0, 0.0, 1.0, 1.0, 0.0, 0.0, 1.0, 0.0, 1.0, 1.0, 0.0, 0.0, 1.0, 0.0, 1.0, 1.0, 0.0, 0.0, 1.0, 0.0, 1.0, 1.0, 0.0, 0.0, 1.0, 0.0, 1.0, 1.0, 0.0, 0.0, 1.0, 0.0, 1.0, 1.0, 0.0, 0.0, 1.0, 0.0, 1.0, 1.0, 0.0, 0.0, 1.0, 0.0, 1.0, 1.0, 0.0, 0.0, 1.0, 0.0, 1.0, 1.0, 0.0, 0.0, 1.0, 0.0, 1.0, 1.0, 0.0, 0.0, 1.0, 0.0, 1.0, 1.0, 0.0, 0.0, 1.0, 0.0, 1.0, 1.0, 0.0, 0.0, 1.0, 0.0, 1.0, 1.0, 0.0, 0.0, 1.0, 0.0, 1.0, 1.0, 0.0, 0.0, 1.0, 0.0, 1.0, 1.0, 0.0, 0.0, 1.0, 0.0, 1.0, 1.0, 0.0, 0.0, 1.0, 0.0, 1.0, 1.0, 0.0, 0.0, 1.0, 0.0, 1.0, 1.0, 0.0, 0.0, 1.0, 0.0, 1.0, 1.0, 0.0, 0.0, 1.0, 0.0, 1.0, 1.0, 0.0, 0.0, 1.0, 0.0, 1.0, 1.0, 0.0, 0.0, 1.0, 0.0, 1.0, 1.0, 0.0, 0.0, 1.0, 0.0, 1.0, 1.0, 0.0, 0.0, 1.0, 0.0, 1.0, 1.0, 0.0, 0.0, 1.0, 0.0, 1.0, 1.0, 0.0, 0.0, 1.0, 0.0, 1.0, 1.0, 0.0, 0.0, 1.0, 0.0, 1.0, 1.0, 0.0, 0.0, 1.0, 0.0, 1.0, 1.0, 0.0, 0.0, 1.0, 0.0, 1.0, 1.0, 0.0, 0.0, 1.0, 0.0, 1.0, 1.0, 0.0, 0.0, 1.0, 0.0, 1.0, 1.0, 0.0, 0.0, 1.0, 0.0, 1.0, 1.0, 0.0, 0.0, 1.0, 0.0, 1.0, 1.0, 0.0, 0.0, 1.0, 0.0, 1.0, 1.0, 0.0, 0.0, 1.0, 0.0, 1.0, 1.0, 0.0, 0.0, 1.0, 0.0, 1.0, 1.0, 0.0, 0.0, 1.0, 0.0, 1.0, 1.0, 0.0, 0.0, 1.0, 0.0, 1.0, 1.0, 0.0, 0.0, 1.0, 0.0, 1.0, 1.0, 0.0, 0.0, 1.0, 0.0, 1.0, 1.0, 0.0, 0.0, 1.0, 0.0, 1.0, 1.0, 0.0, 0.0, 1.0, 0.0, 1.0, 1.0, 0.0, 0.0, 1.0, 0.0, 1.0, 1.0, 0.0, 0.0, 1.0, 0.0, 1.0, 1.0, 0.0, 0.0, 1.0, 0.0, 1.0, 1.0, 0.0, 0.0, 1.0, 0.0, 1.0, 1.0, 0.0, 0.0, 1.0, 0.0, 1.0, 1.0, 0.0, 0.0, 1.0, 0.0, 1.0, 1.0, 0.0, 0.0, 1.0, 0.0, 1.0, 1.0, 0.0, 0.0, 1.0, 0.0, 1.0, 1.0, 0.0, 0.0, 1.0, 0.0, 1.0, 1.0, 0.0, 0.0, 1.0, 0.0, 1.0, 1.0, 0.0, 0.0, 1.0, 0.0, 1.0, 1.0, 0.0, 0.0, 1.0, 0.0, 1.0, 1.0, 0.0, 0.0, 1.0, 0.0, 1.0, 1.0, 0.0, 0.0, 1.0, 0.0, 1.0, 1.0, 0.0, 0.0, 1.0, 0.0, 1.0, 1.0, 0.0, 0.0, 1.0, 0.0, 1.0, 1.0, 0.0, 0.0, 1.0, 0.0, 1.0, 1.0, 0.0, 0.0, 1.0, 0.0, 1.0, 1.0, 0.0, 0.0, 1.0, 0.0, 1.0, 1.0, 0.0, 0.0, 1.0, 0.0, 1.0, 1.0, 0.0, 0.0, 1.0, 0.0, 1.0, 1.0, 0.0, 0.0, 1.0, 0.0, 1.0, 1.0, 0.0, 0.0, 1.0, 0.0, 1.0, 1.0, 0.0, 0.0, 1.0, 0.0, 1.0, 1.0, 0.0, 0.0, 1.0, 0.0, 1.0, 1.0, 0.0, 0.0, 1.0, 0.0, 1.0, 1.0, 0.0, 0.0, 1.0, 0.0, 1.0, 1.0, 0.0, 0.0, 1.0, 0.0, 1.0, 1.0, 0.0, 0.0, 1.0, 0.0, 1.0, 1.0, 0.0, 0.0, 1.0, 0.0, 1.0, 1.0, 0.0, 0.0, 1.0, 0.0, 1.0, 1.0, 0.0, 0.0, 1.0, 0.0, 1.0, 1.0, 0.0, 0.0, 1.0, 0.0, 1.0, 1.0, 0.0, 0.0, 1.0, 0.0, 1.0, 1.0, 0.0, 0.0, 1.0, 0.0, 1.0, 1.0, 0.0, 0.0, 1.0, 0.0, 1.0, 1.0, 0.0, 0.0, 1.0, 0.0, 1.0, 1.0, 0.0, 0.0, 1.0, 0.0, 1.0, 1.0, 0.0, 0.0, 1.0, 0.0, 1.0, 1.0, 0.0, 0.0, 1.0, 0.0, 1.0, 1.0, 0.0, 0.0, 1.0, 0.0, 1.0, 1.0, 0.0, 0.0, 1.0, 0.0, 1.0, 1.0, 0.0, 0.0, 1.0, 0.0, 1.0, 1.0, 0.0, 0.0, 1.0, 0.0, 1.0, 1.0, 0.0, 0.0, 1.0, 0.0, 1.0, 1.0, 0.0, 0.0, 1.0, 0.0, 1.0, 1.0, 0.0, 0.0, 1.0, 0.0, 1.0, 1.0, 0.0, 0.0, 1.0, 0.0, 1.0, 1.0, 0.0, 0.0, 1.0, 0.0, 1.0, 1.0, 0.0, 0.0, 1.0, 0.0, 1.0, 1.0, 0.0, 0.0, 1.0, 0.0, 1.0, 1.0, 0.0, 0.0, 1.0, 0.0, 1.0, 1.0, 0.0, 0.0, 1.0, 0.0, 1.0, 1.0, 0.0, 0.0, 1.0, 0.0, 1.0, 1.0, 0.0, 0.0, 1.0, 0.0, 1.0, 1.0, 0.0, 0.0, 1.0, 0.0, 1.0, 1.0, 0.0, 0.0, 1.0, 0.0, 1.0, 1.0, 0.0, 0.0, 1.0, 0.0, 1.0, 1.0, 0.0, 0.0, 1.0, 0.0, 1.0, 1.0, 0.0, 0.0, 1.0, 0.0, 1.0, 1.0, 0.0, 0.0, 1.0, 0.0, 1.0, 1.0, 0.0, 0.0, 1.0, 0.0, 1.0, 1.0, 0.0, 0.0, 1.0, 0.0, 1.0, 1.0, 0.0, 0.0, 1.0, 0.0, 1.0, 1.0, 0.0, 0.0, 1.0, 0.0, 1.0, 1.0, 0.0, 0.0, 1.0, 0.0, 1.0, 1.0, 0.0, 0.0, 1.0, 0.0, 1.0, 1.0, 0.0, 0.0, 1.0, 0.0, 1.0, 1.0, 0.0, 0.0, 1.0, 0.0, 1.0, 1.0, 0.0, 0.0, 1.0, 0.0, 1.0, 1.0, 0.0, 0.0, 1.0, 0.0, 1.0, 1.0, 0.0, 0.0, 1.0, 0.0, 1.0, 1.0, 0.0, 0.0, 1.0, 0.0, 1.0, 1.0, 0.0, 0.0, 1.0, 0.0, 1.0, 1.0, 0.0, 0.0, 1.0, 0.0, 1.0, 1.0, 0.0, 0.0, 1.0, 0.0, 1.0, 1.0, 0.0, 0.0, 1.0, 0.0, 1.0, 1.0, 0.0, 0.0, 1.0, 0.0, 1.0, 1.0, 0.0, 0.0, 1.0, 0.0, 1.0, 1.0, 0.0, 0.0, 1.0, 0.0, 1.0, 1.0, 0.0, 0.0, 1.0, 0.0, 1.0, 1.0, 0.0, 0.0, 1.0, 0.0, 1.0, 1.0, 0.0, 0.0, 1.0, 0.0, 1.0, 1.0, 0.0, 0.0, 1.0, 0.0, 1.0, 1.0, 0.0, 0.0, 1.0, 0.0, 1.0, 1.0, 0.0, 0.0, 1.0, 0.0, 1.0, 1.0, 0.0, 0.0, 1.0, 0.0, 1.0, 1.0, 0.0, 0.0, 1.0, 0.0, 1.0, 1.0, 0.0, 0.0, 1.0, 0.0, 1.0, 1.0, 0.0, 0.0, 1.0, 0.0, 1.0, 1.0, 0.0, 0.0, 1.0, 0.0, 1.0, 1.0, 0.0, 0.0, 1.0, 0.0, 1.0, 1.0, 0.0, 0.0, 1.0, 0.0, 1.0, 1.0, 0.0, 0.0, 1.0, 0.0, 1.0, 1.0, 0.0, 0.0, 1.0, 0.0, 1.0, 1.0, 0.0, 0.0, 1.0, 0.0, 1.0, 1.0, 0.0, 0.0, 1.0, 0.0, 1.0, 1.0, 0.0, 0.0, 1.0, 0.0, 1.0, 1.0, 0.0, 0.0, 1.0, 0.0, 1.0, 1.0, 0.0, 0.0, 1.0, 0.0, 1.0, 1.0, 0.0, 0.0, 1.0, 0.0, 1.0, 1.0, 0.0, 0.0, 1.0, 0.0, 1.0, 1.0, 0.0, 0.0, 1.0, 0.0, 1.0, 1.0, 0.0, 0.0, 1.0, 0.0, 1.0, 1.0, 0.0, 0.0, 1.0, 0.0, 1.0, 1.0, 0.0, 0.0, 1.0, 0.0, 1.0, 1.0, 0.0, 0.0, 1.0, 0.0, 1.0, 1.0, 0.0, 0.0, 1.0, 0.0, 1.0, 1.0, 0.0, 0.0, 1.0, 0.0, 1.0, 1.0, 0.0, 0.0, 1.0, 0.0, 1.0, 1.0, 0.0, 0.0, 1.0, 0.0, 1.0, 1.0, 0.0, 0.0, 1.0, 0.0, 1.0, 1.0, 0.0, 0.0, 1.0, 0.0, 1.0, 1.0, 0.0, 0.0, 1.0, 0.0, 1.0, 1.0, 0.0, 0.0, 1.0, 0.0, 1.0, 1.0, 0.0, 0.0, 1.0, 0.0, 1.0, 1.0, 0.0, 0.0, 1.0, 0.0, 1.0, 1.0, 0.0, 0.0, 1.0, 0.0, 1.0, 1.0, 0.0, 0.0, 1.0, 0.0, 1.0, 1.0, 0.0, 0.0, 1.0, 0.0, 1.0, 1.0, 0.0, 0.0, 1.0, 0.0, 1.0, 1.0, 0.0, 0.0, 1.0, 0.0, 1.0, 1.0, 0.0, 0.0, 1.0, 0.0, 1.0, 1.0, 0.0, 0.0, 1.0, 0.0, 1.0, 1.0, 0.0, 0.0, 1.0, 0.0, 1.0, 1.0, 0.0, 0.0, 1.0, 0.0, 1.0, 1.0, 0.0, 0.0, 1.0, 0.0, 1.0, 1.0, 0.0, 0.0, 1.0, 0.0, 1.0, 1.0, 0.0, 0.0, 1.0, 0.0, 1.0, 1.0, 0.0, 0.0, 1.0, 0.0, 1.0, 1.0, 0.0, 0.0, 1.0, 0.0, 1.0, 1.0, 0.0, 0.0, 1.0, 0.0, 1.0, 1.0, 0.0, 0.0, 1.0, 0.0, 1.0, 1.0, 0.0, 0.0, 1.0, 0.0, 1.0, 1.0, 0.0, 0.0, 1.0, 0.0, 1.0, 1.0, 0.0, 0.0, 1.0, 0.0, 1.0, 1.0, 0.0, 0.0, 1.0, 0.0, 1.0, 1.0, 0.0, 0.0, 1.0, 0.0, 1.0, 1.0, 0.0, 0.0, 1.0, 0.0, 1.0, 1.0, 0.0, 0.0, 1.0, 0.0, 1.0, 1.0, 0.0, 0.0, 1.0, 0.0, 1.0, 1.0, 0.0, 0.0, 1.0, 0.0, 1.0, 1.0, 0.0, 0.0, 1.0, 0.0, 1.0, 1.0, 0.0, 0.0, 1.0, 0.0, 1.0, 1.0, 0.0, 0.0, 1.0, 0.0, 1.0, 1.0, 0.0, 0.0, 1.0, 0.0, 1.0, 1.0, 0.0, 0.0, 1.0, 0.0, 1.0, 1.0, 0.0, 0.0, 1.0, 0.0, 1.0, 1.0, 0.0, 0.0, 1.0, 0.0, 1.0, 1.0, 0.0, 0.0, 1.0, 0.0, 1.0, 1.0, 0.0, 0.0, 1.0, 0.0, 1.0, 1.0, 0.0, 0.0, 1.0, 0.0, 1.0, 1.0, 0.0, 0.0, 1.0, 0.0, 1.0, 1.0, 0.0, 0.0, 1.0, 0.0, 1.0, 1.0, 0.0, 0.0, 1.0, 0.0, 1.0, 1.0, 0.0, 0.0, 1.0, 0.0, 1.0, 1.0, 0.0, 0.0, 1.0, 0.0, 1.0, 1.0, 0.0, 0.0, 1.0, 0.0, 1.0, 1.0, 0.0, 0.0, 1.0, 0.0, 1.0, 1.0, 0.0, 0.0, 1.0, 0.0, 1.0, 1.0, 0.0, 0.0, 1.0, 0.0, 1.0, 1.0, 0.0, 0.0, 1.0, 0.0, 1.0, 1.0, 0.0, 0.0, 1.0, 0.0, 1.0, 1.0, 0.0, 0.0, 1.0, 0.0, 1.0, 1.0, 0.0, 0.0, 1.0, 0.0, 1.0, 1.0, 0.0, 0.0, 1.0, 0.0, 1.0, 1.0, 0.0, 0.0, 1.0, 0.0, 1.0, 1.0, 0.0, 0.0, 1.0, 0.0, 1.0, 1.0, 0.0, 0.0, 1.0, 0.0, 1.0, 1.0, 0.0, 0.0, 1.0, 0.0, 1.0, 1.0, 0.0, 0.0, 1.0, 0.0, 1.0, 1.0, 0.0, 0.0, 1.0, 0.0, 1.0, 1.0, 0.0, 0.0, 1.0, 0.0, 1.0, 1.0, 0.0, 0.0, 1.0, 0.0, 1.0, 1.0, 0.0, 0.0, 1.0, 0.0, 1.0, 1.0, 0.0, 0.0, 1.0, 0.0, 1.0, 1.0, 0.0, 0.0, 1.0, 0.0, 1.0, 1.0, 0.0, 0.0, 1.0, 0.0, 1.0, 1.0, 0.0, 0.0, 1.0, 0.0, 1.0, 1.0, 0.0, 0.0, 1.0, 0.0, 1.0, 1.0, 0.0, 0.0, 1.0, 0.0, 1.0, 1.0, 0.0, 0.0, 1.0, 0.0, 1.0, 1.0, 0.0, 0.0, 1.0, 0.0, 1.0, 1.0, 0.0, 0.0, 1.0, 0.0, 1.0, 1.0, 0.0, 0.0, 1.0, 0.0, 1.0, 1.0, 0.0, 0.0, 1.0, 0.0, 1.0, 1.0, 0.0, 0.0, 1.0, 0.0, 1.0, 1.0, 0.0, 0.0, 1.0, 0.0, 1.0, 1.0, 0.0, 0.0, 1.0, 0.0, 1.0, 1.0, 0.0, 0.0, 1.0, 0.0, 1.0, 1.0, 0.0, 0.0, 1.0, 0.0, 1.0, 1.0, 0.0, 0.0, 1.0, 0.0, 1.0, 1.0, 0.0, 0.0, 1.0, 0.0, 1.0, 1.0, 0.0, 0.0, 1.0, 0.0, 1.0, 1.0, 0.0, 0.0, 1.0, 0.0, 1.0, 1.0, 0.0, 0.0, 1.0, 0.0, 1.0, 1.0, 0.0, 0.0, 1.0, 0.0, 1.0, 1.0, 0.0, 0.0, 1.0, 0.0, 1.0, 1.0, 0.0, 0.0, 1.0, 0.0, 1.0, 1.0, 0.0, 0.0, 1.0, 0.0, 1.0, 1.0])
me_brick_mold_63_4x55_3x3mm_high_quality_infill_soild__1.materials.append(mat_material)
me_brick_mold_63_4x55_3x3mm_high_quality_infill_soild__1.use_remesh_preserve_volume = False
me_brick_mold_63_4x55_3x3mm_high_quality_infill_soild__1.use_remesh_preserve_attributes = False
me_brick_mold_63_4x55_3x3mm_high_quality_infill_soild__1.use_mirror_vertex_groups = False
me_brick_mold_63_4x55_3x3mm_high_quality_infill_soild__1.update()

# ---- objects
ob_metal_grate = bpy.data.objects.new('Metal Grate', me_brick_mold_63_4x55_3x3mm_high_quality_infill_soild__1)
ob_lamp = bpy.data.objects.new('Lamp', light_lamp)
ob_camera = bpy.data.objects.new('Camera', cam_camera)

# ---- transforms, parenting, visibility, modifiers, constraints
ob_metal_grate.location = (0.0, 0.0, 0.0)
ob_metal_grate.scale = (-0.1275, -0.1275, -0.1275)
ob_metal_grate.lineart.crease_threshold = 0.0
ob_lamp.location = (4.076, 1.005, 5.904)
ob_lamp.rotation_euler = (0.6503, 0.05522, 1.866)
ob_lamp.lock_rotations_4d = False
ob_lamp.empty_display_type = 'ARROWS'
ob_lamp.color = (0.0, 0.0, 0.0, 0.0)
ob_lamp.lineart.crease_threshold = 0.0
ob_camera.location = (7.481, -6.508, 5.344)
ob_camera.rotation_euler = (1.109, 0.0, 0.8149)
ob_camera.lock_rotations_4d = False
ob_camera.empty_display_type = 'ARROWS'
ob_camera.color = (0.0, 0.0, 0.0, 0.0)
ob_camera.display_type = 'WIRE'
ob_camera.lineart.crease_threshold = 0.0

# ---- collection membership
col_collection_1.objects.link(ob_metal_grate)
col_collection_1.objects.link(ob_lamp)
col_collection_1.objects.link(ob_camera)

# ---- scene / render settings (as saved in the file)
scene.camera = ob_camera
scene.frame_start = 1; scene.frame_end = 250; scene.frame_set(1)
scene.render.engine = 'BLENDER_EEVEE_NEXT'
scene.render.resolution_percentage = 50
scene.render.dither_intensity = 0.0
scene.cycles.use_denoising = False
scene.cycles.samples = 128
scene.cycles.sampling_pattern = 'TABULATED_SOBOL'
scene.cycles.light_sampling_threshold = 0.0
scene.cycles.use_adaptive_sampling = False
scene.cycles.use_light_tree = False
scene.cycles.blur_glossy = 0.0
scene.cycles.sample_clamp_indirect = 0.0
scene.view_settings.view_transform = 'Standard'
bpy.context.view_layer.update()

